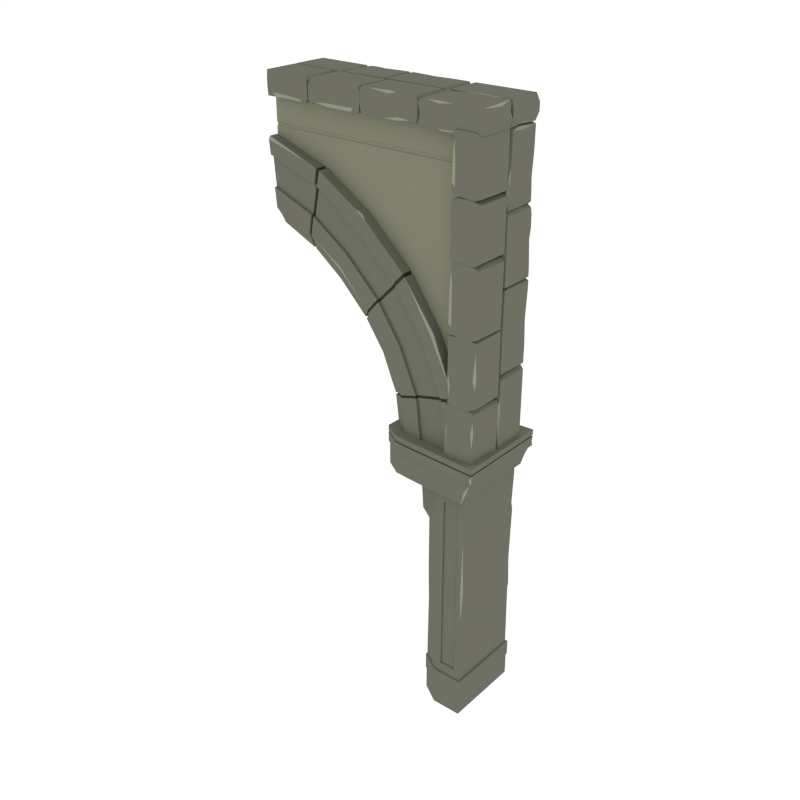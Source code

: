 # Source: Support_Right.blend  (saved by Blender 2.79.0; exported with 4.5.12 LTS)
import bpy
from mathutils import Matrix  # noqa: F401  (used for matrix-valued properties, if any)

bpy.ops.wm.read_factory_settings(use_empty=True)
scene = bpy.context.scene
scene.name = 'Scene'

# ---- collections
col_collection_1 = bpy.data.collections.new('Collection 1'); scene.collection.children.link(col_collection_1)

# ---- materials (node trees are filled in below, after node groups)
mat_main = bpy.data.materials.new('Main')
mat_main.alpha_threshold = 0.0
mat_main.diffuse_color = (0.159, 0.162, 0.1248, 1.0)
mat_main.roughness = 0.5
mat_black = bpy.data.materials.new('Black')
mat_black.alpha_threshold = 0.0
mat_black.diffuse_color = (0.04425, 0.04425, 0.04425, 1.0)
mat_black.roughness = 0.5
mat_highlights = bpy.data.materials.new('Highlights')
mat_highlights.alpha_threshold = 0.0
mat_highlights.diffuse_color = (0.2899, 0.2957, 0.226, 1.0)
mat_highlights.roughness = 0.5
mat_main2 = bpy.data.materials.new('Main2')
mat_main2.alpha_threshold = 0.0
mat_main2.diffuse_color = (0.227, 0.227, 0.1651, 1.0)
mat_main2.roughness = 0.5

# ---- material node trees

# ---- world
world_world = bpy.data.worlds.new('World'); scene.world = world_world
world_world.color = (1.0, 1.0, 1.0)
world_world.use_sun_shadow = False
world_world.sun_shadow_jitter_overblur = 0.0
world_world.cycles.sampling_method = 'NONE'
world_world.cycles.sample_map_resolution = 256

# ---- meshes
me_cylinder_062 = bpy.data.meshes.new('Cylinder.062')
me_cylinder_062.from_pydata([(-0.1434, -0.3295, 1.979), (0.5983, -0.21, 1.979), (0.3597, -0.2983, 1.979), (-0.1434, -0.3295, 1.865), (0.5983, -0.21, 1.865), (0.3597, -0.2983, 1.865), (0.4806, -0.2858, 1.979), (0.4806, -0.2858, 1.865), (-0.1318, -0.321, 1.872), (0.5906, -0.2055, 1.872), (0.3598, -0.2909, 1.872), (0.4767, -0.2788, 1.872), (-0.06919, -0.321, 1.705), (0.5906, -0.2055, 1.705), (0.3598, -0.2909, 1.705), (0.4767, -0.2788, 1.705), (-0.07057, -0.2814, 0.2797), (0.2847, -0.1926, 0.2797), (0.1428, -0.2814, 0.2797), (-0.07057, -0.2814, 0.1674), (0.2847, -0.1926, 0.1674), (0.1428, -0.2814, 0.1674), (-0.06394, -0.278, 0.1747), (0.2771, -0.1925, 0.1747), (0.1429, -0.278, 0.1747), (-0.06394, -0.278, -4.123e-05), (0.2771, -0.1925, -4.123e-05), (0.1429, -0.278, -4.123e-05), (0.3597, -0.2983, 1.941), (0.5983, -0.21, 1.941), (-0.1434, -0.3295, 1.941), (0.4806, -0.2858, 1.941), (0.3597, -0.2983, 1.93), (-0.1434, -0.3295, 1.93), (0.4806, -0.2858, 1.93), (0.5983, -0.21, 1.93), (0.5947, -0.2102, 1.93), (0.5947, -0.2102, 1.941), (0.4786, -0.2842, 1.941), (-0.1386, -0.3269, 1.941), (0.3595, -0.2964, 1.941), (0.3595, -0.2964, 1.93), (-0.1386, -0.3269, 1.93), (0.4786, -0.2842, 1.93), (0.4248, -0.192, 1.717), (0.259, -0.192, 1.717), (0.4248, -0.192, 1.665), (0.259, -0.192, 1.665), (0.3244, -0.192, 1.464), (0.259, -0.192, 1.391), (0.259, -0.192, 1.616), (0.259, -0.192, 1.656), (0.259, -0.192, 1.637), (0.3857, -0.192, 1.656), (0.3345, -0.192, 1.616), (0.3537, -0.192, 1.637), (0.3597, -0.2983, 1.897), (-0.1287, -0.3285, 1.897), (0.4806, -0.2858, 1.897), (0.5983, -0.21, 1.897), (-0.1434, -0.3216, 1.897), (-0.1434, -0.3216, 1.897), (0.4767, -0.2788, 1.789), (0.5906, -0.2055, 1.789), (0.3598, -0.2909, 1.789), (-0.08222, -0.3199, 1.789), (-0.1005, -0.3118, 1.789), (-0.1266, -0.321, 1.858), (0.2768, -0.1862, 1.937), (0.2768, -0.1862, 0.0), (0.1336, -0.2708, 1.952), (0.1336, -0.2708, 0.0), (0.1682, -0.2571, 1.945), (0.1682, -0.2571, 0.0), (0.2225, -0.2177, 1.941), (0.2225, -0.2177, 0.0), (-0.05675, -0.2708, 1.956), (-0.05675, -0.2708, 0.0), (-0.01465, -0.2708, 1.955), (0.09873, -0.2708, 1.952), (-0.01465, -0.2708, 0.0), (0.09873, -0.2708, 0.0), (0.1336, -0.2708, 1.635), (0.2768, -0.1862, 1.635), (0.1682, -0.2571, 1.635), (0.2225, -0.2177, 1.635), (-0.05675, -0.2708, 1.635), (0.09873, -0.2708, 1.635), (-0.01465, -0.2708, 1.635), (0.09873, -0.2616, 1.635), (-0.01465, -0.2616, 1.635), (0.1682, -0.2571, 0.3537), (0.2225, -0.2177, 0.3537), (0.09873, -0.2708, 0.3537), (-0.01465, -0.2708, 0.3537), (0.09873, -0.2616, 0.3537), (-0.01465, -0.2616, 0.3537), (0.1336, -0.2708, 0.3537), (0.2768, -0.1862, 0.3537), (-0.05675, -0.2708, 0.3537), (0.1336, -0.2708, 0.9942), (0.2768, -0.1862, 0.9942), (-0.0485, -0.2708, 0.9942), (0.1682, -0.2571, 0.9942), (0.2225, -0.2177, 0.9942), (0.09873, -0.2708, 0.9942), (-0.01465, -0.2708, 0.9942), (0.09873, -0.2616, 0.9942), (-0.01465, -0.2616, 0.9942), (0.1336, -0.2708, 1.375), (0.2768, -0.1862, 1.375), (-0.05675, -0.2708, 1.375), (0.1682, -0.2571, 1.375), (0.2225, -0.2177, 1.375), (0.09873, -0.2708, 1.375), (-0.01465, -0.2708, 1.375), (0.09873, -0.2616, 1.375), (-0.01465, -0.2616, 1.375), (0.1682, -0.2571, 0.7813), (0.2225, -0.2177, 0.7813), (0.09873, -0.2708, 0.7813), (-0.01465, -0.2708, 0.7813), (0.09873, -0.2616, 0.7813), (-0.01465, -0.2616, 0.7813), (0.1336, -0.2708, 0.7813), (0.2768, -0.1728, 0.7813), (-0.05675, -0.2708, 0.7813), (-0.05675, -0.2522, 0.9942), (0.2659, -0.1926, 0.7813), (0.1336, -0.2708, 1.425), (0.2768, -0.1862, 1.425), (-0.04839, -0.2708, 1.425), (0.1682, -0.2571, 1.425), (0.2225, -0.2177, 1.425), (0.09873, -0.2708, 1.425), (-0.01465, -0.2708, 1.425), (0.09873, -0.2616, 1.425), (-0.01465, -0.2616, 1.425), (0.1682, -0.2571, 0.7362), (0.2225, -0.2177, 0.7362), (0.09873, -0.2708, 0.7362), (-0.01465, -0.2708, 0.7362), (0.09873, -0.2616, 0.7362), (-0.01465, -0.2616, 0.7362), (0.1336, -0.2708, 0.7362), (-0.0517, -0.2708, 0.7362), (0.267, -0.1919, 0.7362), (-0.1434, 0.3295, 1.979), (0.5983, 0.21, 1.979), (0.3597, 0.2983, 1.979), (-0.1434, 0.3295, 1.865), (0.5983, 0.21, 1.865), (0.3597, 0.2983, 1.865), (0.4806, 0.2858, 1.979), (0.4806, 0.2858, 1.865), (-0.1318, 0.321, 1.872), (0.5906, 0.2055, 1.872), (0.3598, 0.2909, 1.872), (0.4767, 0.2788, 1.872), (-0.06919, 0.321, 1.705), (0.5906, 0.2055, 1.705), (0.3598, 0.2909, 1.705), (0.4767, 0.2788, 1.705), (-0.07057, 0.2814, 0.2797), (0.2847, 0.1926, 0.2797), (0.1428, 0.2814, 0.2797), (-0.07057, 0.2814, 0.1674), (0.2847, 0.1926, 0.1674), (0.1428, 0.2814, 0.1674), (-0.06394, 0.278, 0.1747), (0.2771, 0.1925, 0.1747), (0.1429, 0.278, 0.1747), (-0.06394, 0.278, -4.123e-05), (0.2771, 0.1925, -4.123e-05), (0.1429, 0.278, -4.123e-05), (0.3597, 0.2983, 1.941), (0.5983, 0.21, 1.941), (-0.1434, 0.3295, 1.941), (0.4806, 0.2858, 1.941), (0.3597, 0.2983, 1.93), (-0.1434, 0.3295, 1.93), (0.4806, 0.2858, 1.93), (0.5983, 0.21, 1.93), (0.5947, 0.2102, 1.93), (0.5947, 0.2102, 1.941), (0.4786, 0.2842, 1.941), (-0.1386, 0.3269, 1.941), (0.3595, 0.2964, 1.941), (0.3595, 0.2964, 1.93), (-0.1386, 0.3269, 1.93), (0.4786, 0.2842, 1.93), (0.4248, 0.192, 1.717), (0.259, 0.192, 1.717), (0.4248, 0.192, 1.665), (0.259, 0.192, 1.665), (0.3244, 0.192, 1.464), (0.259, 0.192, 1.391), (0.259, 0.192, 1.616), (0.259, 0.192, 1.656), (0.259, 0.192, 1.637), (0.3857, 0.192, 1.656), (0.3345, 0.192, 1.616), (0.3537, 0.192, 1.637), (0.3597, 0.2983, 1.897), (-0.1287, 0.3285, 1.897), (0.4806, 0.2858, 1.897), (0.5983, 0.21, 1.897), (-0.1434, 0.3216, 1.897), (-0.1434, 0.3216, 1.897), (0.4767, 0.2788, 1.789), (0.5906, 0.2055, 1.789), (0.3598, 0.2909, 1.789), (-0.08222, 0.3199, 1.789), (-0.1005, 0.3118, 1.789), (-0.1266, 0.321, 1.858), (-0.1434, 0.0, 1.979), (0.5983, 0.0, 1.979), (0.3597, 0.0, 1.979), (-0.1434, 0.0, 1.865), (0.5983, 0.0, 1.865), (0.3597, 0.0, 1.865), (0.4806, 0.0, 1.979), (0.4806, 0.0, 1.865), (-0.1318, 0.0, 1.872), (0.5906, 0.0, 1.872), (0.3598, 0.0, 1.872), (0.4767, 0.0, 1.872), (-0.06919, 0.0, 1.705), (0.5906, 0.0, 1.705), (0.4767, 0.0, 1.705), (0.3598, 0.0, 1.705), (-0.07057, 0.0, 0.2797), (0.2847, 0.0, 0.2797), (0.1428, 0.0, 0.2797), (-0.07057, 0.0, 0.1674), (0.2847, 0.0, 0.1674), (0.1428, 0.0, 0.1674), (-0.06394, 0.0, 0.1747), (0.2771, 0.0, 0.1747), (0.1429, 0.0, 0.1747), (-0.06394, 0.0, -4.123e-05), (0.2771, 0.0, -4.123e-05), (0.1429, 0.0, -4.123e-05), (-0.1434, 0.0, 1.941), (0.5983, 0.0, 1.941), (-0.1434, 0.0, 1.93), (0.5983, 0.0, 1.93), (0.5947, 0.0, 1.93), (0.5947, 0.0, 1.941), (-0.1386, 0.0, 1.941), (-0.1386, 0.0, 1.93), (0.4248, 0.0, 1.717), (0.259, 0.0, 1.717), (0.4248, 0.0, 1.665), (0.259, 0.0, 1.665), (0.3244, 0.0, 1.464), (0.259, 0.0, 1.391), (0.3857, 0.0, 1.656), (0.3345, 0.0, 1.616), (0.3537, 0.0, 1.637), (0.259, 0.0, 1.616), (0.259, 0.0, 1.656), (0.259, 0.0, 1.637), (-0.1434, 0.0, 1.897), (0.5983, 0.0, 1.897), (-0.1005, 0.0, 1.789), (0.5906, 0.0, 1.789), (0.2768, 0.1862, 1.937), (0.2768, 0.1862, 0.0), (0.1336, 0.2708, 1.952), (0.1336, 0.2708, 0.0), (0.1682, 0.2571, 1.945), (0.1682, 0.2571, 0.0), (0.2225, 0.2177, 1.941), (0.2225, 0.2177, 0.0), (-0.05675, 0.2708, 1.956), (-0.05675, 0.2708, 0.0), (-0.01465, 0.2708, 1.955), (0.09873, 0.2708, 1.952), (-0.01465, 0.2708, 0.0), (0.09873, 0.2708, 0.0), (0.1336, 0.2708, 1.635), (0.2768, 0.1862, 1.635), (0.1682, 0.2571, 1.635), (0.2225, 0.2177, 1.635), (-0.05675, 0.2708, 1.635), (0.09873, 0.2708, 1.635), (-0.01465, 0.2708, 1.635), (0.09873, 0.2616, 1.635), (-0.01465, 0.2616, 1.635), (0.1682, 0.2571, 0.3537), (0.2225, 0.2177, 0.3537), (0.09873, 0.2708, 0.3537), (-0.01465, 0.2708, 0.3537), (0.09873, 0.2616, 0.3537), (-0.01465, 0.2616, 0.3537), (0.1336, 0.2708, 0.3537), (0.2768, 0.1862, 0.3537), (-0.05675, 0.2708, 0.3537), (0.1336, 0.2708, 0.9942), (0.2768, 0.1862, 0.9942), (-0.0485, 0.2708, 0.9942), (0.1682, 0.2571, 0.9942), (0.2225, 0.2177, 0.9942), (0.09873, 0.2708, 0.9942), (-0.01465, 0.2708, 0.9942), (0.09873, 0.2616, 0.9942), (-0.01465, 0.2616, 0.9942), (0.1336, 0.2708, 1.375), (0.2768, 0.1862, 1.375), (-0.05675, 0.2708, 1.375), (0.1682, 0.2571, 1.375), (0.2225, 0.2177, 1.375), (0.09873, 0.2708, 1.375), (-0.01465, 0.2708, 1.375), (0.09873, 0.2616, 1.375), (-0.01465, 0.2616, 1.375), (0.1682, 0.2571, 0.7813), (0.2225, 0.2177, 0.7813), (0.09873, 0.2708, 0.7813), (-0.01465, 0.2708, 0.7813), (0.09873, 0.2616, 0.7813), (-0.01465, 0.2616, 0.7813), (0.1336, 0.2708, 0.7813), (0.2768, 0.1728, 0.7813), (-0.05675, 0.2708, 0.7813), (-0.05675, 0.2522, 0.9942), (0.2659, 0.1926, 0.7813), (0.1336, 0.2708, 1.425), (0.2768, 0.1862, 1.425), (-0.04839, 0.2708, 1.425), (0.1682, 0.2571, 1.425), (0.2225, 0.2177, 1.425), (0.09873, 0.2708, 1.425), (-0.01465, 0.2708, 1.425), (0.09873, 0.2616, 1.425), (-0.01465, 0.2616, 1.425), (0.1682, 0.2571, 0.7362), (0.2225, 0.2177, 0.7362), (0.09873, 0.2708, 0.7362), (-0.01465, 0.2708, 0.7362), (0.09873, 0.2616, 0.7362), (-0.01465, 0.2616, 0.7362), (0.1336, 0.2708, 0.7362), (-0.0517, 0.2708, 0.7362), (0.267, 0.1919, 0.7362), (-0.05675, 0.0, 1.956), (-0.05675, 0.0, 0.0), (0.2768, 0.0, 0.0), (0.2768, 0.0, 1.937), (-0.05675, 0.0, 1.635), (0.2768, 0.0, 1.635), (-0.05675, 0.0, 0.3537), (0.2768, 0.0, 0.3537), (0.2768, 0.0, 0.9942), (-0.05675, 0.0, 0.9942), (0.2768, 0.0, 1.375), (-0.05675, 0.0, 1.375), (-0.0567, 0.0, 0.7813), (0.2768, 0.0, 0.7813), (0.2768, 0.0, 1.425), (-0.04839, 0.0, 1.425), (-0.0517, 0.0, 0.7362), (1.5, -0.1542, 3.12), (1.254, -0.1542, 3.01), (0.8298, -0.1542, 2.647), (0.5849, -0.1542, 2.199), (0.5527, -0.1542, 1.949), (1.5, -0.2338, 3.335), (1.202, -0.2338, 3.217), (0.688, -0.2338, 2.803), (0.3912, -0.2338, 2.265), (0.3521, -0.2338, 1.949), (1.226, -0.2251, 3.122), (0.4799, -0.2251, 2.234), (0.444, -0.2251, 1.949), (0.7529, -0.2251, 2.731), (1.5, -0.2251, 3.236), (0.4983, -0.1857, 1.949), (0.7914, -0.1857, 2.689), (1.5, -0.1857, 3.178), (1.24, -0.1857, 3.066), (0.5324, -0.1857, 2.216), (1.5, -0.2563, 3.695), (1.11, -0.2678, 3.565), (0.4356, -0.2678, 3.059), (0.04648, -0.2678, 2.361), (0.0, -0.2678, 1.949), (0.156, -0.257, 2.331), (0.3575, -0.2372, 2.274), (1.5, -0.257, 3.58), (1.5, -0.2372, 3.37), (0.6633, -0.2372, 2.828), (0.5158, -0.257, 2.977), (0.1086, -0.257, 1.949), (0.3172, -0.2372, 1.949), (1.139, -0.257, 3.455), (1.193, -0.2372, 3.252), (0.156, -0.2361, 2.331), (0.3575, -0.2194, 2.274), (1.5, -0.2361, 3.58), (1.5, -0.2194, 3.37), (0.6633, -0.2194, 2.828), (0.5158, -0.2361, 2.977), (0.1086, -0.2361, 1.949), (0.3172, -0.2194, 1.949), (1.139, -0.2361, 3.455), (1.193, -0.2194, 3.252), (0.8206, -0.1542, 2.635), (0.6768, -0.2338, 2.788), (0.7427, -0.2251, 2.718), (0.7816, -0.1857, 2.676), (0.421, -0.2678, 3.04), (0.6518, -0.2372, 2.813), (0.5022, -0.257, 2.96), (0.6518, -0.2194, 2.813), (0.5022, -0.2361, 2.96), (0.5829, -0.1542, 2.183), (0.3888, -0.2338, 2.246), (0.4777, -0.2251, 2.217), (0.5303, -0.1857, 2.2), (0.04329, -0.2678, 2.337), (0.355, -0.2372, 2.255), (0.153, -0.257, 2.308), (0.355, -0.2194, 2.255), (0.153, -0.2361, 2.308), (1.237, -0.1542, 3.003), (1.182, -0.2338, 3.209), (1.207, -0.2251, 3.114), (1.222, -0.1857, 3.059), (1.083, -0.2678, 3.554), (1.172, -0.2372, 3.243), (1.115, -0.257, 3.445), (1.172, -0.2194, 3.243), (1.115, -0.2361, 3.445), (1.251, -0.1482, 3.018), (1.224, -0.2168, 3.127), (1.201, -0.2253, 3.219), (1.238, -0.1787, 3.072), (1.111, -0.2582, 3.559), (1.193, -0.2285, 3.25), (1.137, -0.2478, 3.459), (1.137, -0.2275, 3.459), (1.193, -0.2113, 3.25), (1.235, -0.1482, 3.012), (1.182, -0.2253, 3.211), (1.206, -0.2168, 3.119), (1.221, -0.1787, 3.065), (1.086, -0.2582, 3.549), (1.173, -0.2285, 3.241), (1.114, -0.2478, 3.45), (1.173, -0.2113, 3.241), (1.114, -0.2275, 3.45), (0.8245, -0.1523, 2.652), (0.7873, -0.1828, 2.692), (0.5132, -0.2519, 2.979), (0.4378, -0.2624, 3.055), (0.6872, -0.2294, 2.803), (0.7501, -0.221, 2.733), (0.6648, -0.2327, 2.826), (0.6648, -0.2155, 2.826), (0.5132, -0.2317, 2.979), (0.8155, -0.1523, 2.64), (0.6764, -0.2294, 2.789), (0.7401, -0.221, 2.72), (0.7778, -0.1828, 2.68), (0.4236, -0.2624, 3.037), (0.6536, -0.2327, 2.811), (0.5001, -0.2519, 2.962), (0.6536, -0.2155, 2.811), (0.5001, -0.2317, 2.962), (0.3623, -0.2316, 2.272), (0.3896, -0.2283, 2.265), (0.4758, -0.2198, 2.235), (0.5777, -0.1509, 2.2), (0.5267, -0.1816, 2.218), (0.04995, -0.2613, 2.36), (0.1537, -0.2509, 2.331), (0.1537, -0.2305, 2.331), (0.3623, -0.2143, 2.272), (0.5757, -0.1509, 2.186), (0.3872, -0.2283, 2.247), (0.4736, -0.2198, 2.218), (0.5247, -0.1816, 2.202), (0.04684, -0.2613, 2.337), (0.3598, -0.2316, 2.254), (0.1508, -0.2509, 2.309), (0.3598, -0.2143, 2.254), (0.1508, -0.2305, 2.309), (0.489, -0.2194, 2.573), (0.3084, -0.2361, 2.68), (0.3084, -0.257, 2.68), (0.2102, -0.2577, 2.737), (0.5988, -0.2251, 2.502), (0.6459, -0.1857, 2.472), (0.5193, -0.2338, 2.555), (0.489, -0.2372, 2.573), (0.6929, -0.1447, 2.441), (0.5635, -0.1504, 2.197), (0.3854, -0.2236, 2.257), (0.467, -0.2156, 2.229), (0.5153, -0.1794, 2.213), (0.06385, -0.2549, 2.344), (0.3638, -0.2267, 2.262), (0.1471, -0.2449, 2.321), (0.3638, -0.2104, 2.262), (0.1471, -0.2257, 2.321), (0.8125, -0.1515, 2.654), (0.6801, -0.2254, 2.797), (0.7408, -0.2173, 2.731), (0.7767, -0.1807, 2.692), (0.4394, -0.2569, 3.037), (0.6613, -0.2285, 2.816), (0.5055, -0.2469, 2.972), (0.6613, -0.212, 2.816), (0.5055, -0.2275, 2.972), (1.241, -0.1458, 3.022), (1.191, -0.2207, 3.216), (1.214, -0.2125, 3.127), (1.228, -0.1754, 3.074), (1.101, -0.2527, 3.546), (1.184, -0.2238, 3.243), (1.124, -0.2425, 3.457), (1.184, -0.2071, 3.243), (1.124, -0.2229, 3.457), (1.033, -0.1542, 2.85), (1.006, -0.1857, 2.9), (0.9331, -0.2338, 3.037), (0.9791, -0.2251, 2.951), (0.7593, -0.2593, 3.34), (0.9157, -0.2372, 3.068), (0.8114, -0.257, 3.25), (0.8114, -0.2361, 3.25), (0.9157, -0.2194, 3.068), (0.7209, -0.2678, 3.319), (0.7547, -0.2541, 3.35), (0.7607, -0.2667, 3.339), (0.8015, -0.2678, 3.379), (0.06511, -0.2678, 2.404), (0.2289, -0.2658, 2.726), (0.4087, -0.2678, 3.022), (0.9721, -0.2264, 2.964), (0.7882, -0.2251, 2.765), (1.183, -0.2251, 3.097), (1.182, -0.2678, 3.589), (1.5, -0.266, 3.675), (0.61, -0.1542, 2.255), (0.6805, -0.1625, 2.449), (1.5, 0.1542, 3.12), (1.254, 0.1542, 3.01), (0.8298, 0.1542, 2.647), (0.5849, 0.1542, 2.199), (0.5527, 0.1542, 1.949), (1.5, 0.2338, 3.335), (1.202, 0.2338, 3.217), (0.688, 0.2338, 2.803), (0.3912, 0.2338, 2.265), (0.3521, 0.2338, 1.949), (1.226, 0.2251, 3.122), (0.4799, 0.2251, 2.234), (0.444, 0.2251, 1.949), (0.7529, 0.2251, 2.731), (1.5, 0.2251, 3.236), (0.4983, 0.1857, 1.949), (0.7914, 0.1857, 2.689), (1.5, 0.1857, 3.178), (1.24, 0.1857, 3.066), (0.5324, 0.1857, 2.216), (1.5, 0.2563, 3.695), (1.11, 0.2678, 3.565), (0.4356, 0.2678, 3.059), (0.04648, 0.2678, 2.361), (0.0, 0.2678, 1.949), (0.156, 0.257, 2.331), (0.3575, 0.2372, 2.274), (1.5, 0.257, 3.58), (1.5, 0.2372, 3.37), (0.6633, 0.2372, 2.828), (0.5158, 0.257, 2.977), (0.1086, 0.257, 1.949), (0.3172, 0.2372, 1.949), (1.139, 0.257, 3.455), (1.193, 0.2372, 3.252), (0.156, 0.2361, 2.331), (0.3575, 0.2194, 2.274), (1.5, 0.2361, 3.58), (1.5, 0.2194, 3.37), (0.6633, 0.2194, 2.828), (0.5158, 0.2361, 2.977), (0.1086, 0.2361, 1.949), (0.3172, 0.2194, 1.949), (1.139, 0.2361, 3.455), (1.193, 0.2194, 3.252), (1.5, 0.0, 3.695), (1.11, 0.0, 3.565), (0.4356, 0.0, 3.059), (0.04648, 0.0, 2.361), (0.0, 0.0, 1.949), (1.5, 0.0, 3.12), (1.254, 0.0, 3.01), (0.8298, 0.0, 2.647), (0.5849, 0.0, 2.199), (0.5527, 0.0, 1.949), (0.8206, 0.1542, 2.635), (0.6768, 0.2338, 2.788), (0.7427, 0.2251, 2.718), (0.7816, 0.1857, 2.676), (0.421, 0.2678, 3.04), (0.6518, 0.2372, 2.813), (0.5022, 0.257, 2.96), (0.6518, 0.2194, 2.813), (0.5022, 0.2361, 2.96), (0.421, 0.0, 3.04), (0.8206, 0.0, 2.635), (0.5829, 0.1542, 2.183), (0.3888, 0.2338, 2.246), (0.4777, 0.2251, 2.217), (0.5303, 0.1857, 2.2), (0.04329, 0.2678, 2.337), (0.355, 0.2372, 2.255), (0.153, 0.257, 2.308), (0.355, 0.2194, 2.255), (0.153, 0.2361, 2.308), (0.04329, 0.0, 2.337), (0.5829, 0.0, 2.183), (1.237, 0.1542, 3.003), (1.182, 0.2338, 3.209), (1.207, 0.2251, 3.114), (1.222, 0.1857, 3.059), (1.083, 0.2678, 3.554), (1.172, 0.2372, 3.243), (1.115, 0.257, 3.445), (1.172, 0.2194, 3.243), (1.115, 0.2361, 3.445), (1.083, 0.0, 3.554), (1.237, 0.0, 3.003), (1.251, 0.0, 3.018), (1.251, 0.1482, 3.018), (1.224, 0.2168, 3.127), (1.201, 0.2253, 3.219), (1.238, 0.1787, 3.072), (1.111, 0.0, 3.559), (1.111, 0.2582, 3.559), (1.193, 0.2285, 3.25), (1.137, 0.2478, 3.459), (1.137, 0.2275, 3.459), (1.193, 0.2113, 3.25), (1.235, 0.0, 3.012), (1.235, 0.1482, 3.012), (1.182, 0.2253, 3.211), (1.206, 0.2168, 3.119), (1.221, 0.1787, 3.065), (1.086, 0.2582, 3.549), (1.173, 0.2285, 3.241), (1.114, 0.2478, 3.45), (1.173, 0.2113, 3.241), (1.114, 0.2275, 3.45), (1.086, 0.0, 3.549), (0.8245, 0.0, 2.652), (0.8245, 0.1523, 2.652), (0.7873, 0.1828, 2.692), (0.5132, 0.2519, 2.979), (0.4378, 0.2624, 3.055), (0.6872, 0.2294, 2.803), (0.7501, 0.221, 2.733), (0.4378, 0.0, 3.055), (0.6648, 0.2327, 2.826), (0.6648, 0.2155, 2.826), (0.5132, 0.2317, 2.979), (0.8155, 0.0, 2.64), (0.8155, 0.1523, 2.64), (0.6764, 0.2294, 2.789), (0.7401, 0.221, 2.72), (0.7778, 0.1828, 2.68), (0.4236, 0.2624, 3.037), (0.6536, 0.2327, 2.811), (0.5001, 0.2519, 2.962), (0.6536, 0.2155, 2.811), (0.5001, 0.2317, 2.962), (0.4236, 0.0, 3.037), (0.3623, 0.2316, 2.272), (0.3896, 0.2283, 2.265), (0.4758, 0.2198, 2.235), (0.5777, 0.0, 2.2), (0.5777, 0.1509, 2.2), (0.5267, 0.1816, 2.218), (0.04995, 0.0, 2.36), (0.04995, 0.2613, 2.36), (0.1537, 0.2509, 2.331), (0.1537, 0.2305, 2.331), (0.3623, 0.2143, 2.272), (0.5757, 0.0, 2.186), (0.5757, 0.1509, 2.186), (0.3872, 0.2283, 2.247), (0.4736, 0.2198, 2.218), (0.5247, 0.1816, 2.202), (0.04684, 0.2613, 2.337), (0.3598, 0.2316, 2.254), (0.1508, 0.2509, 2.309), (0.3598, 0.2143, 2.254), (0.1508, 0.2305, 2.309), (0.04684, 0.0, 2.337), (0.489, 0.2194, 2.573), (0.3084, 0.2361, 2.68), (0.3084, 0.257, 2.68), (0.2102, 0.2577, 2.737), (0.2102, 0.0, 2.737), (0.5988, 0.2251, 2.502), (0.6459, 0.1857, 2.472), (0.5193, 0.2338, 2.555), (0.489, 0.2372, 2.573), (0.6929, 0.1447, 2.441), (0.6929, 0.0, 2.441), (0.5635, 0.0, 2.197), (0.5635, 0.1504, 2.197), (0.3854, 0.2236, 2.257), (0.467, 0.2156, 2.229), (0.5153, 0.1794, 2.213), (0.06385, 0.2549, 2.344), (0.3638, 0.2267, 2.262), (0.1471, 0.2449, 2.321), (0.3638, 0.2104, 2.262), (0.1471, 0.2257, 2.321), (0.06385, 0.0, 2.344), (0.8125, 0.0, 2.654), (0.8125, 0.1515, 2.654), (0.6801, 0.2254, 2.797), (0.7408, 0.2173, 2.731), (0.7767, 0.1807, 2.692), (0.4394, 0.2569, 3.037), (0.6613, 0.2285, 2.816), (0.5055, 0.2469, 2.972), (0.6613, 0.212, 2.816), (0.5055, 0.2275, 2.972), (0.4394, 0.0, 3.037), (1.241, 0.0, 3.022), (1.241, 0.1458, 3.022), (1.191, 0.2207, 3.216), (1.214, 0.2125, 3.127), (1.228, 0.1754, 3.074), (1.101, 0.2527, 3.546), (1.184, 0.2238, 3.243), (1.124, 0.2425, 3.457), (1.184, 0.2071, 3.243), (1.124, 0.2229, 3.457), (1.101, 0.0, 3.546), (1.033, 0.0, 2.85), (1.033, 0.1542, 2.85), (1.006, 0.1857, 2.9), (0.9331, 0.2338, 3.037), (0.9791, 0.2251, 2.951), (0.7547, 0.0, 3.35), (0.7593, 0.2593, 3.34), (0.9157, 0.2372, 3.068), (0.8114, 0.257, 3.25), (0.8114, 0.2361, 3.25), (0.9157, 0.2194, 3.068), (0.7209, 0.2678, 3.319), (0.7547, 0.2541, 3.35), (0.7607, 0.2667, 3.339), (0.8015, 0.2678, 3.379), (0.06511, 0.2678, 2.404), (0.2289, 0.2658, 2.726), (0.4087, 0.2678, 3.022), (0.9721, 0.2264, 2.964), (0.7882, 0.2251, 2.765), (1.183, 0.2251, 3.097), (1.182, 0.2678, 3.589), (1.5, 0.266, 3.675), (0.61, 0.1542, 2.255), (0.6805, 0.1625, 2.449), (1.5, -0.1887, 3.672), (1.17, -0.1887, 3.542), (0.4964, -0.1887, 3.035), (0.1073, -0.1887, 2.338), (0.06078, -0.1887, 1.926), (0.271, -0.1887, 2.714), (0.8623, -0.1887, 3.356), (4.572e-07, -0.1887, 3.672), (4.572e-07, -0.1887, 3.542), (4.572e-07, -0.1887, 3.035), (4.572e-07, -0.1887, 2.338), (4.572e-07, -0.1887, 1.926), (4.572e-07, -0.1887, 2.714), (4.572e-07, -0.1887, 3.356), (1.5, -0.1887, 3.963), (4.572e-07, -0.1887, 3.963), (1.5, -0.1887, 3.744), (1.5, -0.1887, 3.771), (4.572e-07, -0.1887, 3.771), (4.572e-07, -0.1887, 3.744), (1.5, -0.1824, 3.75), (1.5, -0.1824, 3.765), (4.576e-07, -0.1824, 3.765), (4.576e-07, -0.1824, 3.75), (1.5, 0.1887, 3.672), (1.17, 0.1887, 3.542), (0.4964, 0.1887, 3.035), (0.1073, 0.1887, 2.338), (0.06078, 0.1887, 1.926), (0.271, 0.1887, 2.714), (0.8623, 0.1887, 3.356), (4.797e-07, 0.1887, 3.672), (4.797e-07, 0.1887, 3.542), (4.797e-07, 0.1887, 3.035), (4.797e-07, 0.1887, 2.338), (4.797e-07, 0.1887, 1.926), (4.797e-07, 0.1887, 2.714), (4.797e-07, 0.1887, 3.356), (1.5, 0.1887, 3.963), (4.797e-07, 0.1887, 3.963), (1.5, 0.1887, 3.744), (1.5, 0.1887, 3.771), (4.797e-07, 0.1887, 3.771), (4.797e-07, 0.1887, 3.744), (1.5, 0.1824, 3.75), (1.5, 0.1824, 3.765), (4.794e-07, 0.1824, 3.765), (4.794e-07, 0.1824, 3.75), (-0.0852, -0.2268, 2.504), (-0.112, -0.2199, 2.52), (-0.112, -0.2113, 2.762), (-0.07468, -0.2302, 2.756), (-0.09818, -0.2255, 2.596), (-0.112, -0.221, 2.601), (-0.06402, -0.2262, 2.456), (-0.112, -0.2193, 2.476), (-0.06079, -0.2338, 3.027), (-0.112, -0.2264, 3.007), (-0.08695, -0.233, 2.966), (-0.112, -0.2257, 2.951), (-0.112, -0.1303, 2.522), (-0.112, -0.1314, 2.603), (-0.112, -0.1336, 2.763), (-0.112, -0.1297, 2.478), (-0.08788, -0.1307, 2.458), (-0.112, -0.1361, 2.953), (-0.06079, -0.1935, 3.028), (-0.112, -0.1727, 3.008), (-0.09268, 0.02612, 2.503), (-0.112, 0.01869, 2.525), (-0.112, 0.01546, 2.766), (-0.09028, 0.02484, 2.599), (-0.112, 0.0176, 2.606), (-0.08788, 0.02668, 2.461), (-0.112, 0.01928, 2.481), (-0.06079, 0.01904, 3.006), (-0.112, 0.01218, 3.012), (-0.08695, 0.01986, 2.971), (-0.112, 0.01292, 2.956), (0.07423, -0.2268, 2.504), (0.08757, -0.2237, 2.804), (0.0792, -0.2302, 2.756), (0.06585, -0.228, 2.593), (0.08757, -0.221, 2.601), (0.06345, -0.2262, 2.456), (0.08757, -0.2193, 2.476), (0.07194, -0.2287, 3.013), (0.08757, -0.2264, 3.007), (0.06252, -0.233, 2.966), (0.08757, -0.2257, 2.951), (0.09048, -0.1303, 2.522), (0.08757, -0.1314, 2.603), (0.08661, -0.1347, 2.846), (0.08087, -0.13, 2.472), (0.06345, -0.1307, 2.458), (0.08757, -0.1361, 2.953), (0.05047, -0.166, 3.023), (0.06868, -0.1374, 3.016), (0.07423, 0.02603, 2.509), (0.08757, 0.01869, 2.525), (0.08757, 0.01415, 2.864), (0.05875, 0.0214, 2.856), (0.06585, 0.02484, 2.599), (0.08757, 0.008437, 2.606), (0.06345, 0.02668, 2.461), (0.08757, 0.01928, 2.481), (0.03636, 0.01904, 3.006), (0.08757, 0.01218, 3.012), (0.06252, 0.01986, 2.971), (0.08757, 0.01292, 2.956), (0.07485, 0.02184, 2.602), (-0.09447, 0.02265, 2.763), (-0.09586, -0.2262, 2.759), (0.08244, -0.137, 2.998), (-0.0852, 0.02416, 2.405), (-0.112, 0.01702, 2.39), (-0.112, 0.005182, 2.245), (-0.07468, 0.02416, 2.25), (-0.09818, 0.02156, 2.313), (-0.112, 0.01702, 2.309), (-0.06402, 0.02416, 2.454), (-0.112, 0.01702, 2.434), (-0.06079, 0.02416, 1.951), (-0.112, 0.01702, 1.97), (-0.08695, 0.02416, 2.009), (-0.112, 0.01702, 2.023), (-0.112, -0.07258, 2.39), (-0.112, -0.07258, 2.309), (-0.112, -0.07258, 2.245), (-0.112, -0.07258, 2.434), (-0.08788, -0.07133, 2.454), (-0.112, -0.07258, 2.023), (-0.06079, -0.01621, 1.951), (-0.112, -0.03671, 1.97), (-0.09268, -0.2288, 2.412), (-0.112, -0.2216, 2.39), (-0.112, -0.2216, 2.245), (-0.09028, -0.2288, 2.316), (-0.112, -0.2216, 2.309), (-0.08788, -0.2288, 2.454), (-0.112, -0.2216, 2.434), (-0.06079, -0.2288, 1.951), (-0.112, -0.2216, 1.97), (-0.08695, -0.2288, 2.009), (-0.112, -0.2216, 2.023), (0.07423, 0.02416, 2.405), (0.08757, 0.01702, 2.204), (0.0792, 0.02416, 2.25), (0.06585, 0.02416, 2.316), (0.08757, 0.01702, 2.309), (0.06345, 0.02416, 2.454), (0.08757, 0.01702, 2.434), (0.07194, 0.0192, 1.964), (0.08757, 0.01702, 1.97), (0.06252, 0.02416, 2.009), (0.08757, 0.01702, 2.023), (0.09048, -0.07258, 2.39), (0.08757, -0.07258, 2.309), (0.08661, -0.07258, 2.166), (0.08087, -0.07223, 2.439), (0.06345, -0.07133, 2.454), (0.08757, -0.07258, 2.023), (0.05047, -0.04358, 1.956), (0.06868, -0.07212, 1.963), (0.07423, -0.2288, 2.405), (0.08757, -0.2216, 2.39), (0.08757, -0.2216, 2.152), (0.05875, -0.2288, 2.16), (0.06585, -0.2288, 2.316), (0.08757, -0.2125, 2.309), (0.06345, -0.2288, 2.454), (0.08757, -0.2216, 2.434), (0.03636, -0.2288, 1.951), (0.08757, -0.2216, 1.97), (0.06252, -0.2288, 2.009), (0.08757, -0.2216, 2.023), (0.07485, -0.2258, 2.313), (-0.09447, -0.2288, 2.248), (-0.09586, 0.02011, 2.247), (0.08244, -0.07225, 1.98), (0.06471, 0.0294, 3.518), (0.09188, 0.02295, 3.533), (0.09252, 0.007221, 3.681), (0.0542, 0.02496, 3.676), (0.07782, 0.02577, 3.625), (0.09188, 0.02164, 3.63), (0.04355, 0.02945, 3.469), (0.09188, 0.02367, 3.489), (0.04032, 0.02009, 3.947), (0.09188, 0.01506, 3.927), (0.06646, 0.02199, 3.886), (0.09188, 0.01597, 3.871), (0.09679, -0.06654, 3.531), (0.09679, -0.06786, 3.628), (0.09679, -0.07045, 3.679), (0.09679, -0.06583, 3.487), (0.07263, -0.0651, 3.467), (0.09679, -0.07353, 3.869), (0.04254, -0.02023, 3.946), (0.09482, -0.0386, 3.926), (0.08606, -0.2229, 3.505), (0.105, -0.2154, 3.527), (0.09858, -0.2201, 3.674), (0.08366, -0.2245, 3.616), (0.105, -0.2167, 3.624), (0.08126, -0.2223, 3.463), (0.105, -0.2147, 3.483), (0.0542, -0.2325, 3.94), (0.105, -0.2233, 3.921), (0.08034, -0.2306, 3.879), (0.105, -0.2224, 3.865), (-0.1036, 0.02549, 3.518), (-0.1165, 0.01305, 3.724), (-0.1085, 0.02124, 3.676), (-0.0952, 0.02434, 3.622), (-0.1165, 0.01633, 3.63), (-0.0928, 0.02665, 3.469), (-0.1165, 0.01836, 3.489), (-0.101, 0.01238, 3.933), (-0.1165, 0.009761, 3.927), (-0.09187, 0.01843, 3.886), (-0.1165, 0.01066, 3.871), (-0.1145, -0.07194, 3.531), (-0.1116, -0.07316, 3.628), (-0.1106, -0.07707, 3.762), (-0.1049, -0.07046, 3.481), (-0.08756, -0.06873, 3.467), (-0.1116, -0.07883, 3.869), (-0.07611, -0.04972, 3.94), (-0.09274, -0.07874, 3.932), (-0.08969, -0.2271, 3.511), (-0.1034, -0.2207, 3.527), (-0.1034, -0.2262, 3.773), (-0.07423, -0.2322, 3.764), (-0.08132, -0.2283, 3.616), (-0.1039, -0.2129, 3.624), (-0.07892, -0.226, 3.463), (-0.1034, -0.22, 3.483), (-0.05186, -0.2343, 3.94), (-0.1034, -0.2286, 3.921), (-0.07799, -0.2342, 3.879), (-0.1034, -0.2277, 3.865), (-0.04558, 0.02751, 3.518), (-0.04558, 0.02606, 3.623), (-0.04558, 0.02343, 3.676), (-0.04558, 0.02819, 3.476), (-0.04558, 0.01941, 3.924), (-0.04558, 0.02003, 3.886), (0.00355, -0.02291, 3.942), (0.006481, -0.06709, 3.467), (0.02407, -0.225, 3.505), (0.02407, -0.2266, 3.616), (0.02407, -0.2305, 3.749), (0.02313, -0.2071, 3.463), (0.02407, -0.2335, 3.938), (0.02407, -0.2326, 3.879), (-0.09047, -0.2257, 3.619), (0.02386, -0.2208, 3.476), (0.02386, -0.2208, 3.476), (0.08785, -0.227, 3.672), (0.07559, 0.0216, 3.679), (-0.04504, 0.009494, 3.937), (-0.1065, -0.07905, 3.914), (-0.0852, -0.2286, 3.425), (-0.112, -0.2215, 3.409), (-0.112, -0.2108, 3.264), (-0.07468, -0.2298, 3.269), (-0.09818, -0.2267, 3.333), (-0.112, -0.2222, 3.328), (-0.06402, -0.2282, 3.473), (-0.1108, -0.2135, 3.452), (-0.06079, -0.2317, 3.012), (-0.112, -0.2244, 3.031), (-0.08695, -0.2313, 3.07), (-0.112, -0.224, 3.084), (-0.112, -0.1319, 3.408), (-0.112, -0.1326, 3.327), (-0.112, -0.1331, 3.263), (-0.112, -0.1316, 3.452), (-0.08788, -0.1327, 3.472), (-0.112, -0.1344, 3.083), (-0.06079, -0.1914, 3.012), (-0.112, -0.1707, 3.03), (-0.09268, 0.02439, 3.428), (-0.112, 0.01709, 3.406), (-0.112, 0.01598, 3.261), (-0.09028, 0.02366, 3.332), (-0.112, 0.01647, 3.325), (-0.08788, 0.02472, 3.47), (-0.112, 0.01743, 3.45), (-0.06079, 0.02117, 3.009), (-0.112, 0.01418, 3.028), (-0.08695, 0.02162, 3.067), (-0.112, 0.01459, 3.081), (0.07423, -0.2286, 3.425), (0.08757, -0.223, 3.223), (0.0792, -0.2298, 3.269), (0.06585, -0.2292, 3.335), (0.08757, -0.2222, 3.328), (0.06345, -0.2282, 3.473), (0.08757, -0.2212, 3.453), (0.07194, -0.2267, 3.025), (0.08757, -0.2244, 3.031), (0.06252, -0.2313, 3.07), (0.08757, -0.224, 3.084), (0.09048, -0.1319, 3.408), (0.08757, -0.1326, 3.327), (0.08661, -0.1337, 3.184), (0.08087, -0.1319, 3.458), (0.06345, -0.1327, 3.472), (0.08757, -0.1344, 3.083), (0.05047, -0.164, 3.016), (0.06868, -0.1354, 3.023), (0.07423, 0.02435, 3.422), (0.08757, 0.01709, 3.406), (0.08757, 0.01526, 3.168), (0.05875, 0.02246, 3.176), (0.06585, 0.02366, 3.332), (0.08757, 0.007298, 3.325), (0.06345, 0.02472, 3.47), (0.08757, 0.01743, 3.45), (0.03636, 0.02117, 3.009), (0.08757, 0.01418, 3.028), (0.06252, 0.02162, 3.067), (0.08757, 0.01459, 3.081), (0.07485, 0.02068, 3.329), (-0.09447, 0.02314, 3.264), (-0.09586, -0.2257, 3.266), (0.08244, -0.1351, 3.04), (-0.0852, 0.2795, 3.173), (-0.112, 0.2726, 3.157), (-0.09818, 0.2782, 3.081), (-0.112, 0.2737, 3.076), (-0.06402, 0.2789, 3.222), (-0.112, 0.272, 3.202), (-0.06079, 0.2865, 2.77), (-0.112, 0.2791, 2.789), (-0.08695, 0.2857, 2.831), (-0.112, 0.2784, 2.845), (-0.112, 0.183, 3.156), (-0.112, 0.1841, 3.074), (-0.112, 0.1824, 3.2), (-0.08788, 0.1834, 3.22), (-0.112, 0.1888, 2.843), (-0.06079, 0.2462, 2.769), (-0.112, 0.2254, 2.788), (-0.09268, 0.02658, 3.174), (-0.112, 0.034, 3.152), (-0.09028, 0.02785, 3.079), (-0.112, 0.03509, 3.071), (-0.08788, 0.02601, 3.216), (-0.112, 0.03341, 3.197), (-0.06079, 0.03365, 2.791), (-0.112, 0.04052, 2.784), (-0.08695, 0.03283, 2.825), (-0.112, 0.03977, 2.84), (0.07423, 0.2795, 3.173), (0.06585, 0.2807, 3.084), (0.08757, 0.2737, 3.076), (0.06345, 0.2789, 3.222), (0.08757, 0.272, 3.202), (0.07194, 0.2814, 2.783), (0.08757, 0.2791, 2.789), (0.06252, 0.2857, 2.831), (0.08757, 0.2784, 2.845), (0.09048, 0.183, 3.156), (0.08757, 0.1841, 3.074), (0.08087, 0.1827, 3.205), (0.06345, 0.1834, 3.22), (0.08757, 0.1888, 2.843), (0.05047, 0.2187, 2.774), (0.06868, 0.1901, 2.78), (0.07423, 0.02666, 3.168), (0.08757, 0.034, 3.152), (0.08757, 0.03854, 2.932), (0.06585, 0.02785, 3.079), (0.08757, 0.04426, 3.071), (0.06345, 0.02601, 3.216), (0.08757, 0.03341, 3.197), (0.03636, 0.03365, 2.791), (0.08757, 0.04052, 2.784), (0.06252, 0.03283, 2.825), (0.08757, 0.03977, 2.84), (0.07485, 0.03085, 3.076), (0.08244, 0.1897, 2.798), (-0.0852, 0.02854, 3.272), (-0.112, 0.03567, 3.288), (-0.112, 0.2712, 3.66), (-0.08695, 0.2783, 3.646), (-0.09818, 0.03113, 3.364), (-0.112, 0.03567, 3.369), (-0.06402, 0.02854, 3.224), (-0.112, 0.03567, 3.243), (-0.06079, 0.02854, 3.591), (-0.112, 0.03567, 3.573), (-0.08695, 0.02854, 3.534), (-0.112, 0.03567, 3.52), (-0.112, 0.1253, 3.288), (-0.112, 0.1253, 3.369), (-0.112, 0.2712, 3.607), (-0.112, 0.1253, 3.243), (-0.08788, 0.124, 3.224), (-0.112, 0.1253, 3.52), (-0.06079, 0.06891, 3.591), (-0.112, 0.0894, 3.573), (-0.09268, 0.2815, 3.266), (-0.112, 0.2743, 3.288), (-0.06079, 0.2783, 3.588), (-0.09028, 0.2815, 3.361), (-0.112, 0.2743, 3.369), (-0.08788, 0.2815, 3.224), (-0.112, 0.2743, 3.243), (-0.06079, 0.2815, 3.591), (-0.112, 0.2743, 3.573), (-0.08695, 0.2815, 3.534), (-0.112, 0.2743, 3.52), (0.07423, 0.02854, 3.272), (-0.112, 0.2712, 3.936), (-0.06402, 0.2783, 3.956), (0.06585, 0.02854, 3.361), (0.08757, 0.03567, 3.369), (0.06345, 0.02854, 3.224), (0.08757, 0.03567, 3.243), (0.07194, 0.0335, 3.578), (0.08757, 0.03567, 3.573), (0.06252, 0.02854, 3.534), (0.08757, 0.03567, 3.52), (0.09048, 0.1253, 3.288), (0.08757, 0.1253, 3.369), (-0.112, 0.2712, 3.811), (0.08087, 0.1249, 3.238), (0.06345, 0.124, 3.224), (0.08757, 0.1253, 3.52), (0.05047, 0.09628, 3.586), (0.06868, 0.1248, 3.58), (0.07423, 0.2815, 3.272), (0.08757, 0.2743, 3.288), (0.08757, 0.2743, 3.433), (-0.09818, 0.2757, 3.816), (0.06585, 0.2815, 3.361), (0.08757, 0.2651, 3.369), (0.06345, 0.2815, 3.224), (0.08757, 0.2743, 3.243), (0.03636, 0.2815, 3.591), (0.08757, 0.2743, 3.573), (0.06252, 0.2815, 3.534), (0.08757, 0.2743, 3.52), (0.07485, 0.2785, 3.364), (-0.112, 0.2712, 3.892), (-0.0852, 0.2783, 3.908), (0.08244, 0.1249, 3.562), (0.06471, 0.02329, 2.269), (0.09188, 0.02974, 2.253), (0.09252, 0.04547, 2.153), (0.0542, 0.02773, 2.156), (0.07782, 0.02692, 2.177), (0.09188, 0.03106, 2.172), (0.04355, 0.02324, 2.317), (0.09188, 0.02903, 2.297), (0.04032, 0.0326, 1.949), (0.09188, 0.03763, 1.964), (0.06646, 0.0307, 1.996), (0.09188, 0.03673, 2.007), (0.09679, 0.1192, 2.256), (0.09679, 0.1206, 2.174), (0.09679, 0.1231, 2.154), (0.09679, 0.1185, 2.3), (0.07263, 0.1178, 2.32), (0.09679, 0.1262, 2.009), (0.04254, 0.07292, 1.95), (0.09482, 0.09129, 1.965), (0.08606, 0.2756, 2.281), (0.105, 0.2681, 2.259), (0.09858, 0.2728, 2.158), (0.08366, 0.2772, 2.186), (0.105, 0.2694, 2.178), (0.08126, 0.275, 2.324), (0.105, 0.2674, 2.304), (0.0542, 0.2852, 1.954), (0.105, 0.276, 1.969), (0.08034, 0.2833, 2.001), (0.105, 0.2751, 2.012), (-0.1036, 0.0272, 2.269), (-0.1165, 0.03965, 2.12), (-0.1085, 0.03145, 2.157), (-0.0952, 0.02835, 2.18), (-0.1165, 0.03636, 2.172), (-0.0928, 0.02604, 2.317), (-0.1165, 0.03433, 2.298), (-0.101, 0.04031, 1.96), (-0.1165, 0.04293, 1.964), (-0.09187, 0.03427, 1.996), (-0.1165, 0.04203, 2.007), (-0.1145, 0.1246, 2.256), (-0.1116, 0.1259, 2.175), (-0.1106, 0.1298, 2.091), (-0.1049, 0.1232, 2.305), (-0.08756, 0.1214, 2.32), (-0.1116, 0.1315, 2.009), (-0.07611, 0.1024, 1.954), (-0.09274, 0.1314, 1.96), (-0.08969, 0.2798, 2.275), (-0.1034, 0.2734, 2.26), (-0.1034, 0.2789, 2.082), (-0.07423, 0.2849, 2.089), (-0.08132, 0.281, 2.186), (-0.1039, 0.2656, 2.178), (-0.07892, 0.2787, 2.324), (-0.1034, 0.2727, 2.304), (-0.05186, 0.287, 1.954), (-0.1034, 0.2813, 1.969), (-0.07799, 0.2869, 2.001), (-0.1034, 0.2804, 2.012), (-0.04558, 0.02519, 2.269), (-0.04558, 0.02663, 2.18), (-0.04558, 0.02926, 2.156), (-0.04558, 0.02451, 2.311), (-0.04558, 0.03328, 1.966), (-0.04558, 0.03266, 1.996), (0.00355, 0.07561, 1.953), (0.006481, 0.1198, 2.32), (0.02407, 0.2777, 2.281), (0.02407, 0.2793, 2.186), (0.02407, 0.2832, 2.1), (0.02313, 0.2598, 2.323), (0.02407, 0.2862, 1.956), (0.02407, 0.2853, 2.001), (-0.09047, 0.2784, 2.183), (0.02386, 0.2734, 2.311), (0.02386, 0.2734, 2.311), (0.08785, 0.2797, 2.16), (0.07559, 0.03109, 2.154), (-0.04504, 0.0432, 1.956), (-0.1065, 0.1317, 1.974), (-0.0852, 0.2813, 2.372), (-0.112, 0.2742, 2.387), (-0.112, 0.2635, 2.533), (-0.07468, 0.2824, 2.528), (-0.09818, 0.2794, 2.464), (-0.112, 0.2749, 2.469), (-0.06402, 0.2809, 2.323), (-0.1108, 0.2662, 2.344), (-0.06079, 0.2844, 2.784), (-0.112, 0.2771, 2.766), (-0.08695, 0.284, 2.726), (-0.112, 0.2767, 2.713), (-0.112, 0.1846, 2.389), (-0.112, 0.1853, 2.47), (-0.112, 0.1858, 2.534), (-0.112, 0.1843, 2.344), (-0.08788, 0.1854, 2.325), (-0.112, 0.1871, 2.714), (-0.06079, 0.2441, 2.785), (-0.112, 0.2234, 2.766), (-0.09268, 0.0283, 2.369), (-0.112, 0.0356, 2.39), (-0.112, 0.03672, 2.536), (-0.09028, 0.02903, 2.464), (-0.112, 0.03623, 2.472), (-0.08788, 0.02798, 2.326), (-0.112, 0.03526, 2.346), (-0.06079, 0.03152, 2.787), (-0.112, 0.03851, 2.768), (-0.08695, 0.03107, 2.729), (-0.112, 0.0381, 2.716), (0.07423, 0.2813, 2.372), (0.08757, 0.2757, 2.573), (0.0792, 0.2824, 2.528), (0.06585, 0.2819, 2.461), (0.08757, 0.2749, 2.469), (0.06345, 0.2809, 2.323), (0.08757, 0.2739, 2.343), (0.07194, 0.2794, 2.771), (0.08757, 0.2771, 2.766), (0.06252, 0.284, 2.726), (0.08757, 0.2767, 2.713), (0.09048, 0.1846, 2.389), (0.08757, 0.1853, 2.47), (0.08661, 0.1864, 2.613), (0.08087, 0.1846, 2.339), (0.06345, 0.1854, 2.325), (0.08757, 0.1871, 2.714), (0.05047, 0.2166, 2.78), (0.06868, 0.1881, 2.774), (0.07423, 0.02835, 2.375), (0.08757, 0.0356, 2.39), (0.08757, 0.03743, 2.629), (0.05875, 0.03023, 2.62), (0.06585, 0.02903, 2.464), (0.08757, 0.0454, 2.472), (0.06345, 0.02798, 2.326), (0.08757, 0.03526, 2.346), (0.03636, 0.03152, 2.787), (0.08757, 0.03851, 2.768), (0.06252, 0.03107, 2.729), (0.08757, 0.0381, 2.716), (0.07485, 0.03201, 2.467), (-0.09447, 0.02955, 2.532), (-0.09586, 0.2784, 2.53), (0.08244, 0.1878, 2.756), (-0.112, 0.1816, 3.892), (-0.112, 0.1816, 3.811), (-0.112, 0.1816, 3.936), (-0.08788, 0.1828, 3.956), (-0.112, 0.1816, 3.66), (-0.06079, 0.2379, 3.588), (-0.112, 0.2174, 3.607), (-0.09268, 0.02538, 3.914), (-0.112, 0.03252, 3.892), (-0.09028, 0.02538, 3.818), (-0.112, 0.03252, 3.811), (-0.08788, 0.02538, 3.956), (-0.112, 0.03252, 3.936), (-0.06079, 0.02538, 3.588), (-0.112, 0.03252, 3.607), (-0.08695, 0.02538, 3.646), (-0.112, 0.03252, 3.66), (0.07423, 0.2783, 3.908), (0.06585, 0.2783, 3.818), (0.08757, 0.2712, 3.811), (0.06345, 0.2783, 3.956), (0.08757, 0.2712, 3.936), (0.07194, 0.2733, 3.601), (0.08757, 0.2712, 3.607), (0.06252, 0.2783, 3.646), (0.08757, 0.2712, 3.66), (0.09048, 0.1816, 3.892), (0.08757, 0.1816, 3.811), (0.08087, 0.1819, 3.942), (0.06345, 0.1828, 3.956), (0.08757, 0.1816, 3.66), (0.05047, 0.2106, 3.593), (0.06868, 0.182, 3.6), (0.07423, 0.02538, 3.908), (0.08757, 0.03252, 3.892), (0.08757, 0.03252, 3.747), (0.06585, 0.02538, 3.818), (0.08757, 0.04169, 3.811), (0.06345, 0.02538, 3.956), (0.08757, 0.03252, 3.936), (0.03636, 0.02538, 3.588), (0.08757, 0.03252, 3.607), (0.06252, 0.02538, 3.646), (0.08757, 0.03252, 3.66), (0.07485, 0.02834, 3.815), (0.08244, 0.1819, 3.617), (0.3794, -0.2286, 4.067), (0.3952, -0.2218, 4.092), (0.5802, -0.2133, 4.092), (0.576, -0.2319, 4.057), (0.4715, -0.2273, 4.079), (0.4765, -0.2229, 4.092), (0.331, -0.228, 4.047), (0.3511, -0.2212, 4.092), (0.7837, -0.2355, 4.044), (0.7686, -0.2282, 4.092), (0.7368, -0.2347, 4.069), (0.7258, -0.2275, 4.092), (0.3971, -0.1337, 4.092), (0.4784, -0.1348, 4.092), (0.5815, -0.1369, 4.092), (0.353, -0.1332, 4.092), (0.333, -0.1341, 4.07), (0.7273, -0.1394, 4.092), (0.7844, -0.1958, 4.044), (0.7694, -0.1754, 4.092), (0.3787, 0.02003, 4.074), (0.4002, 0.01274, 4.092), (0.5839, 0.009564, 4.092), (0.4739, 0.01878, 4.072), (0.4815, 0.01167, 4.092), (0.3364, 0.02059, 4.07), (0.3561, 0.01332, 4.092), (0.7676, 0.01308, 4.044), (0.7724, 0.006333, 4.092), (0.7409, 0.01389, 4.069), (0.7297, 0.007065, 4.092), (0.3794, -0.2286, 3.952), (0.6129, -0.2255, 3.938), (0.576, -0.2319, 3.947), (0.4686, -0.2298, 3.96), (0.4765, -0.2229, 3.938), (0.331, -0.228, 3.963), (0.3511, -0.2212, 3.938), (0.7732, -0.2304, 3.954), (0.7686, -0.2282, 3.938), (0.7368, -0.2347, 3.963), (0.7258, -0.2275, 3.938), (0.3971, -0.1337, 3.935), (0.4784, -0.1348, 3.938), (0.6453, -0.138, 3.939), (0.3474, -0.1334, 3.945), (0.333, -0.1341, 3.963), (0.7273, -0.1394, 3.938), (0.7806, -0.1688, 3.975), (0.7756, -0.1407, 3.957), (0.3848, 0.01995, 3.952), (0.4002, 0.01274, 3.938), (0.6592, 0.008274, 3.938), (0.6525, 0.0154, 3.967), (0.4739, 0.01878, 3.96), (0.4813, 0.002658, 3.938), (0.3364, 0.02059, 3.963), (0.3561, 0.01332, 3.938), (0.7676, 0.01308, 3.99), (0.7724, 0.006333, 3.938), (0.7409, 0.01389, 3.963), (0.7297, 0.007065, 3.938), (0.4771, 0.01584, 3.951), (0.5815, 0.01663, 4.076), (0.5783, -0.228, 4.077), (0.7616, -0.1403, 3.944), (0.2807, 0.01811, 4.067), (0.2651, 0.01109, 4.092), (0.1199, -0.0005407, 4.092), (0.1248, 0.01811, 4.057), (0.1887, 0.01556, 4.079), (0.1838, 0.01109, 4.092), (0.3291, 0.01811, 4.047), (0.3092, 0.01109, 4.092), (-0.1201, 0.01811, 4.044), (-0.1013, 0.01109, 4.092), (-0.06217, 0.01811, 4.069), (-0.04844, 0.01109, 4.092), (0.2651, -0.07697, 4.092), (0.1838, -0.07697, 4.092), (0.1199, -0.07697, 4.092), (0.3092, -0.07697, 4.092), (0.3291, -0.07575, 4.07), (-0.04844, -0.07697, 4.092), (-0.1201, -0.02157, 4.044), (-0.1013, -0.04171, 4.092), (0.2868, -0.2305, 4.074), (0.2651, -0.2235, 4.092), (0.1199, -0.2235, 4.092), (0.1915, -0.2305, 4.072), (0.1838, -0.2235, 4.092), (0.3291, -0.2305, 4.07), (0.3092, -0.2235, 4.092), (-0.1201, -0.2305, 4.044), (-0.1013, -0.2235, 4.092), (-0.06217, -0.2305, 4.069), (-0.04844, -0.2235, 4.092), (0.2807, 0.01811, 3.952), (0.07936, 0.01109, 3.938), (0.1248, 0.01811, 3.947), (0.1915, 0.01811, 3.96), (0.1838, 0.01109, 3.938), (0.3291, 0.01811, 3.963), (0.3092, 0.01109, 3.938), (-0.107, 0.01323, 3.954), (-0.1013, 0.01109, 3.938), (-0.06217, 0.01811, 3.963), (-0.04844, 0.01109, 3.938), (0.2651, -0.07697, 3.935), (0.1838, -0.07697, 3.938), (0.04104, -0.07697, 3.939), (0.3147, -0.07663, 3.945), (0.3291, -0.07575, 3.963), (-0.04844, -0.07697, 3.938), (-0.1149, -0.04847, 3.975), (-0.1082, -0.07652, 3.957), (0.2807, -0.2305, 3.952), (0.2651, -0.2235, 3.938), (0.0269, -0.2235, 3.938), (0.03525, -0.2305, 3.967), (0.1915, -0.2305, 3.96), (0.1838, -0.2145, 3.938), (0.3291, -0.2305, 3.963), (0.3092, -0.2235, 3.938), (-0.1201, -0.2305, 3.99), (-0.1013, -0.2235, 3.938), (-0.06217, -0.2305, 3.963), (-0.04844, -0.2235, 3.938), (0.1883, -0.2276, 3.951), (0.1231, -0.2305, 4.076), (0.122, 0.01413, 4.077), (-0.09092, -0.07665, 3.944), (1.078, -0.2303, 4.067), (1.069, -0.2234, 4.092), (0.9856, -0.2128, 4.092), (0.9885, -0.2315, 4.057), (1.025, -0.2284, 4.079), (1.022, -0.224, 4.092), (1.106, -0.2299, 4.047), (1.094, -0.2155, 4.091), (0.7775, -0.2334, 4.044), (0.7919, -0.2262, 4.092), (0.8219, -0.233, 4.069), (0.8324, -0.2258, 4.092), (1.068, -0.1353, 4.092), (1.022, -0.1359, 4.092), (0.985, -0.1364, 4.092), (1.094, -0.135, 4.092), (1.105, -0.1361, 4.07), (0.8316, -0.1378, 4.092), (0.7771, -0.1937, 4.044), (0.7914, -0.1734, 4.092), (1.08, 0.01834, 4.074), (1.067, 0.01116, 4.092), (0.984, 0.01007, 4.092), (1.025, 0.01762, 4.072), (1.021, 0.01055, 4.092), (1.104, 0.01866, 4.07), (1.093, 0.0115, 4.092), (0.7751, 0.01518, 4.044), (0.7897, 0.008308, 4.092), (0.8196, 0.01562, 4.069), (0.8302, 0.008707, 4.092), (1.078, -0.2303, 3.952), (0.9624, -0.2248, 3.938), (0.9885, -0.2315, 3.947), (1.027, -0.231, 3.96), (1.022, -0.224, 3.938), (1.106, -0.2299, 3.963), (1.094, -0.2231, 3.938), (0.7875, -0.2284, 3.954), (0.7919, -0.2262, 3.938), (0.8219, -0.233, 3.963), (0.8324, -0.2258, 3.938), (1.068, -0.1353, 3.935), (1.022, -0.1359, 3.938), (0.9398, -0.137, 3.939), (1.097, -0.1353, 3.945), (1.105, -0.1361, 3.963), (0.8316, -0.1378, 3.938), (0.7808, -0.1668, 3.975), (0.7857, -0.1387, 3.957), (1.076, 0.0183, 3.952), (1.067, 0.01116, 3.938), (0.9306, 0.009365, 3.938), (0.9354, 0.01644, 3.967), (1.025, 0.01762, 3.96), (1.021, 0.001539, 3.938), (1.104, 0.01866, 3.963), (1.093, 0.0115, 3.938), (0.7751, 0.01518, 3.99), (0.7897, 0.008308, 3.938), (0.8196, 0.01562, 3.963), (0.8302, 0.008707, 3.938), (1.023, 0.01469, 3.951), (0.9858, 0.01711, 4.076), (0.9869, -0.2275, 4.077), (0.799, -0.1384, 3.944), (0.2797, 0.01726, 3.961), (0.2642, 0.0236, 3.934), (0.1878, 0.02083, 3.948), (0.183, 0.02489, 3.934), (0.3281, 0.01721, 3.982), (0.3083, 0.02289, 3.934), (-0.1223, 0.02641, 3.986), (-0.107, 0.03135, 3.934), (-0.07551, 0.02454, 3.959), (-0.06428, 0.03046, 3.934), (0.2665, 0.1116, 3.929), (0.1852, 0.1129, 3.929), (0.3106, 0.1109, 3.929), (0.3305, 0.1101, 3.953), (-0.06253, 0.1184, 3.929), (-0.1216, 0.06604, 3.983), (-0.1059, 0.0841, 3.931), (0.2922, 0.2652, 3.94), (0.2703, 0.2579, 3.921), (0.1691, 0.2625, 3.927), (0.197, 0.2668, 3.942), (0.189, 0.2592, 3.921), (0.3345, 0.2647, 3.945), (0.3144, 0.2572, 3.921), (-0.1174, 0.2747, 3.972), (-0.1023, 0.2656, 3.921), (-0.07055, 0.2728, 3.946), (-0.05961, 0.2648, 3.921), (0.2798, 0.0211, 4.084), (0.1906, 0.02223, 4.076), (0.1831, 0.0301, 4.096), (0.3282, 0.01996, 4.074), (0.3085, 0.02811, 4.096), (-0.1116, 0.03399, 4.082), (-0.1069, 0.03656, 4.096), (-0.07544, 0.02805, 4.073), (-0.06418, 0.03568, 4.096), (0.2667, 0.1169, 4.094), (0.1854, 0.1181, 4.092), (0.3163, 0.1154, 4.085), (0.3306, 0.1137, 4.069), (-0.06242, 0.1236, 4.092), (-0.1168, 0.09502, 4.059), (-0.1108, 0.1235, 4.074), (0.2862, 0.2694, 4.071), (0.2705, 0.2631, 4.084), (0.09302, 0.2685, 4.084), (0.09989, 0.2744, 4.057), (0.1971, 0.2705, 4.064), (0.189, 0.2554, 4.084), (0.3346, 0.2683, 4.061), (0.3146, 0.2624, 4.084), (-0.1174, 0.2764, 4.036), (-0.1022, 0.2709, 4.084), (-0.07048, 0.2763, 4.06), (-0.0595, 0.27, 4.084), (0.2797, 0.01912, 4.03), (0.1906, 0.02054, 4.03), (0.3216, 0.01845, 4.03), (-0.1049, 0.02708, 4.03), (-0.07547, 0.02647, 4.03), (-0.1184, 0.06868, 4.022), (0.3306, 0.1121, 4.019), (0.2923, 0.2673, 4.002), (0.197, 0.2688, 4.002), (0.1113, 0.2727, 4.002), (0.3341, 0.2498, 4.003), (-0.1156, 0.2757, 4.002), (-0.07051, 0.2748, 4.002), (0.1938, 0.268, 4.072), (0.3218, 0.2631, 4.002), (0.3218, 0.2631, 4.002), (0.1708, 0.2693, 3.938), (-0.1151, 0.03683, 4.03), (-0.09678, 0.1239, 4.087), (0.3826, 0.2708, 4.067), (0.3983, 0.2639, 4.092), (0.5436, 0.2534, 4.092), (0.5385, 0.272, 4.057), (0.4746, 0.2689, 4.079), (0.4796, 0.2645, 4.092), (0.3342, 0.2704, 4.047), (0.3552, 0.256, 4.091), (0.7559, 0.2739, 4.044), (0.7371, 0.2668, 4.092), (0.6979, 0.2735, 4.069), (0.6843, 0.2664, 4.092), (0.3994, 0.1758, 4.092), (0.4807, 0.1765, 4.092), (0.5446, 0.1769, 4.092), (0.3553, 0.1755, 4.092), (0.3354, 0.1766, 4.07), (0.6854, 0.1783, 4.092), (0.7564, 0.2342, 4.044), (0.7377, 0.214, 4.092), (0.3796, 0.02218, 4.074), (0.4012, 0.02936, 4.092), (0.5464, 0.03046, 4.092), (0.4749, 0.0229, 4.072), (0.4825, 0.02997, 4.092), (0.3373, 0.02186, 4.07), (0.3571, 0.02903, 4.092), (0.7589, 0.02535, 4.044), (0.74, 0.03222, 4.092), (0.701, 0.02491, 4.069), (0.6872, 0.03182, 4.092), (0.3826, 0.2708, 3.952), (0.584, 0.2653, 3.938), (0.5385, 0.272, 3.947), (0.4718, 0.2715, 3.96), (0.4796, 0.2645, 3.938), (0.3342, 0.2704, 3.963), (0.3542, 0.2636, 3.938), (0.7428, 0.2689, 3.954), (0.7371, 0.2668, 3.938), (0.6979, 0.2735, 3.963), (0.6843, 0.2664, 3.938), (0.3994, 0.1758, 3.935), (0.4807, 0.1765, 3.938), (0.6234, 0.1775, 3.939), (0.3497, 0.1758, 3.945), (0.3354, 0.1766, 3.963), (0.6854, 0.1783, 3.938), (0.7515, 0.2073, 3.975), (0.7451, 0.1792, 3.957), (0.3857, 0.02223, 3.952), (0.4012, 0.02936, 3.938), (0.6394, 0.03116, 3.938), (0.6311, 0.02408, 3.967), (0.4749, 0.0229, 3.96), (0.4824, 0.03898, 3.938), (0.3373, 0.02186, 3.963), (0.3571, 0.02903, 3.938), (0.7589, 0.02535, 3.99), (0.74, 0.03222, 3.938), (0.701, 0.02491, 3.963), (0.6872, 0.03182, 3.938), (0.478, 0.02583, 3.951), (0.5433, 0.02341, 4.076), (0.5413, 0.268, 4.077), (0.7278, 0.1789, 3.944), (1.101, 0.2691, 4.067), (1.085, 0.2623, 4.092), (1.009, 0.2678, 4.079), (1.004, 0.2634, 4.092), (1.15, 0.2685, 4.047), (1.129, 0.2617, 4.092), (0.7411, 0.276, 4.044), (0.7608, 0.2687, 4.092), (0.8022, 0.2752, 4.069), (0.8165, 0.268, 4.092), (1.157, 0.2701, 4.07), (1.306, 0.2612, 4.092), (1.298, 0.2683, 4.072), (1.223, 0.2623, 4.092), (1.201, 0.2696, 4.074), (1.426, 0.0221, 4.092), (1.441, 0.01489, 4.069), (1.102, 0.02049, 4.074), (1.08, 0.02779, 4.092), (1.007, 0.02174, 4.072), (0.9991, 0.02885, 4.092), (1.144, 0.01993, 4.07), (1.124, 0.02721, 4.092), (0.762, 0.02744, 4.044), (0.7557, 0.03419, 4.092), (0.7968, 0.02664, 4.069), (0.8115, 0.03346, 4.092), (1.101, 0.2691, 3.952), (1.012, 0.2703, 3.96), (1.004, 0.2634, 3.938), (1.15, 0.2685, 3.963), (1.129, 0.2617, 3.938), (0.7548, 0.2709, 3.954), (0.7608, 0.2687, 3.938), (0.8022, 0.2752, 3.963), (0.8165, 0.268, 3.938), (1.493, 0.02136, 4.092), (1.5, 0.01409, 4.044), (1.173, 0.02835, 4.092), (1.152, 0.0216, 4.047), (1.301, 0.0267, 4.092), (1.295, 0.0223, 4.079), (1.218, 0.02777, 4.092), (1.096, 0.02057, 3.952), (1.08, 0.02779, 3.938), (0.8115, 0.03346, 3.938), (1.007, 0.02174, 3.96), (0.9992, 0.03786, 3.938), (1.144, 0.01993, 3.963), (1.124, 0.02721, 3.938), (0.762, 0.02744, 3.99), (0.7557, 0.03419, 3.938), (0.7968, 0.02664, 3.963), (1.201, 0.02096, 4.067), (1.178, 0.2629, 4.092), (1.492, 0.2626, 4.044), (1.494, 0.2559, 4.092), (1.446, 0.2634, 4.069), (1.431, 0.2566, 4.092), (1.201, 0.02096, 3.952), (1.293, 0.01979, 3.96), (1.301, 0.0267, 3.938), (1.152, 0.0216, 3.963), (1.173, 0.02835, 3.938), (1.495, 0.01914, 3.954), (1.493, 0.02136, 3.938), (1.441, 0.01489, 3.963), (1.426, 0.0221, 3.938), (1.207, 0.2695, 3.952), (1.223, 0.2623, 3.938), (1.431, 0.2566, 3.938), (1.298, 0.2683, 3.96), (1.306, 0.2522, 3.938), (1.157, 0.2701, 3.963), (1.178, 0.2629, 3.938), (1.492, 0.2626, 3.99), (1.494, 0.2559, 3.938), (1.446, 0.2634, 3.963), (1.108, 0.01956, 4.07), (1.257, 0.01064, 4.092), (1.249, 0.01775, 4.072), (1.174, 0.0117, 4.092), (1.152, 0.019, 4.074), (1.432, -0.2285, 4.092), (1.447, -0.2357, 4.069), (1.495, -0.2292, 4.092), (1.502, -0.2365, 4.044), (1.123, -0.2222, 4.092), (1.103, -0.229, 4.047), (1.252, -0.2239, 4.092), (1.246, -0.2283, 4.079), (1.168, -0.2228, 4.092), (1.152, -0.2296, 4.067), (1.129, 0.01228, 4.092), (1.494, 0.01205, 4.044), (1.497, 0.0053, 4.092), (1.452, 0.01285, 4.069), (1.437, 0.006032, 4.092), (1.152, -0.2296, 3.952), (1.243, -0.2308, 3.96), (1.252, -0.2239, 3.938), (1.103, -0.229, 3.963), (1.123, -0.2222, 3.938), (1.497, -0.2314, 3.954), (1.495, -0.2292, 3.938), (1.447, -0.2357, 3.963), (1.432, -0.2285, 3.938), (1.158, 0.01892, 3.952), (1.174, 0.0117, 3.938), (1.437, 0.006032, 3.938), (1.249, 0.01775, 3.96), (1.256, 0.001625, 3.938), (1.108, 0.01956, 3.963), (1.129, 0.01228, 3.938), (1.494, 0.01205, 3.99), (1.497, 0.005299, 3.938), (1.452, 0.01285, 3.963)], [], [(6, 1, 216, 221), (0, 2, 217, 215), (7, 222, 219, 4), (3, 218, 220, 5), (58, 56, 5, 7), (56, 57, 3, 5), (57, 61, 60, 3), (264, 59, 4, 219), (59, 58, 7, 4), (5, 220, 222, 7), (2, 6, 221, 217), (11, 9, 224, 226), (8, 10, 225, 223), (10, 11, 226, 225), (15, 229, 228, 13), (12, 227, 230, 14), (14, 230, 229, 15), (63, 62, 15, 13), (62, 64, 14, 15), (64, 65, 12, 14), (65, 66, 12), (266, 63, 13, 228), (24, 23, 238, 239), (16, 18, 233, 231), (18, 17, 232, 233), (19, 234, 236, 21), (21, 236, 235, 20), (18, 16, 19, 21), (16, 231, 234, 19), (232, 17, 20, 235), (27, 242, 241, 26), (22, 24, 239, 237), (24, 27, 26, 23), (25, 240, 242, 27), (24, 22, 25, 27), (22, 237, 240, 25), (238, 23, 26, 241), (1, 6, 31, 29), (216, 1, 29, 244), (0, 215, 243, 30), (2, 0, 30, 28), (6, 2, 28, 31), (28, 30, 39, 40), (245, 33, 42, 250), (30, 243, 249, 39), (35, 246, 247, 36), (32, 34, 43, 41), (37, 38, 43, 36), (248, 37, 36, 247), (39, 249, 250, 42), (40, 39, 42, 41), (38, 40, 41, 43), (29, 31, 38, 37), (33, 32, 41, 42), (31, 28, 40, 38), (34, 35, 36, 43), (244, 29, 37, 248), (45, 44, 251, 252), (50, 260, 256, 49), (44, 45, 47, 46), (251, 44, 46, 253), (45, 252, 254, 47), (49, 256, 255, 48), (253, 46, 53, 257), (54, 50, 49, 48), (258, 54, 48, 255), (47, 254, 261, 51), (260, 50, 52, 262), (262, 52, 51, 261), (54, 258, 259, 55), (55, 259, 257, 53), (50, 54, 55, 52), (52, 55, 53, 51), (46, 47, 51, 53), (17, 18, 21, 20), (35, 34, 58, 59), (246, 35, 59, 264), (33, 60, 61, 57), (32, 33, 57, 56), (34, 32, 56, 58), (224, 9, 63, 266), (60, 33, 245, 263), (3, 60, 263, 218), (8, 223, 265, 66, 67), (10, 8, 67, 65, 64), (11, 10, 64, 62), (9, 11, 62, 63), (67, 66, 65), (12, 66, 265, 227), (88, 78, 76, 86), (84, 72, 70, 82), (85, 74, 72, 84), (83, 68, 74, 85), (87, 79, 78, 88), (82, 70, 79, 87), (99, 352, 347, 77), (98, 69, 348, 353), (68, 83, 351, 349), (76, 346, 350, 86), (136, 89, 90, 137), (129, 82, 87, 134), (134, 87, 89, 136), (88, 90, 89, 87), (130, 83, 85, 133), (133, 85, 84, 132), (132, 84, 82, 129), (135, 88, 86, 131), (80, 94, 99, 77), (73, 91, 97, 71), (75, 92, 91, 73), (69, 98, 92, 75), (94, 93, 95, 96), (71, 97, 93, 81), (81, 93, 94, 80), (125, 98, 353, 359), (145, 362, 352, 99), (141, 94, 96, 143), (115, 106, 108, 117), (111, 357, 355, 127), (110, 101, 354, 356), (121, 106, 102, 126), (118, 103, 100, 124), (119, 104, 103, 118), (125, 101, 128), (120, 105, 107, 122), (124, 100, 105, 120), (122, 107, 108, 123), (130, 110, 356, 360), (131, 361, 357, 111), (135, 115, 117, 137), (106, 115, 111, 102), (103, 112, 109, 100), (104, 113, 112, 103), (101, 110, 113, 104), (105, 114, 116, 107), (100, 109, 114, 105), (107, 116, 117, 108), (142, 122, 123, 143), (144, 124, 120, 140), (140, 120, 122, 142), (98, 125, 128, 146), (139, 119, 118, 138), (138, 118, 124, 144), (141, 121, 126, 145), (106, 121, 123, 108), (102, 127, 126), (101, 125, 359, 354), (126, 127, 355, 358), (127, 102, 111), (128, 101, 104, 119), (146, 139, 92, 98), (88, 135, 137, 90), (86, 350, 361, 131), (83, 130, 360, 351), (115, 135, 131, 111), (112, 132, 129, 109), (113, 133, 132, 112), (110, 130, 133, 113), (114, 134, 136, 116), (109, 129, 134, 114), (116, 136, 137, 117), (128, 119, 139, 146), (94, 141, 145, 99), (91, 138, 144, 97), (92, 139, 138, 91), (93, 140, 142, 95), (97, 144, 140, 93), (95, 142, 143, 96), (121, 141, 143, 123), (126, 358, 362, 145), (153, 221, 216, 148), (147, 215, 217, 149), (154, 151, 219, 222), (150, 152, 220, 218), (205, 154, 152, 203), (203, 152, 150, 204), (204, 150, 207, 208), (264, 219, 151, 206), (206, 151, 154, 205), (152, 154, 222, 220), (149, 217, 221, 153), (158, 226, 224, 156), (155, 223, 225, 157), (157, 225, 226, 158), (162, 160, 228, 229), (159, 161, 230, 227), (161, 162, 229, 230), (210, 160, 162, 209), (209, 162, 161, 211), (211, 161, 159, 212), (212, 159, 213), (266, 228, 160, 210), (171, 239, 238, 170), (163, 231, 233, 165), (165, 233, 232, 164), (166, 168, 236, 234), (168, 167, 235, 236), (165, 168, 166, 163), (163, 166, 234, 231), (232, 235, 167, 164), (174, 173, 241, 242), (169, 237, 239, 171), (171, 170, 173, 174), (172, 174, 242, 240), (171, 174, 172, 169), (169, 172, 240, 237), (238, 241, 173, 170), (148, 176, 178, 153), (216, 244, 176, 148), (147, 177, 243, 215), (149, 175, 177, 147), (153, 178, 175, 149), (175, 187, 186, 177), (245, 250, 189, 180), (177, 186, 249, 243), (182, 183, 247, 246), (179, 188, 190, 181), (184, 183, 190, 185), (248, 247, 183, 184), (186, 189, 250, 249), (187, 188, 189, 186), (185, 190, 188, 187), (176, 184, 185, 178), (180, 189, 188, 179), (178, 185, 187, 175), (181, 190, 183, 182), (244, 248, 184, 176), (192, 252, 251, 191), (197, 196, 256, 260), (191, 193, 194, 192), (251, 253, 193, 191), (192, 194, 254, 252), (196, 195, 255, 256), (253, 257, 200, 193), (201, 195, 196, 197), (258, 255, 195, 201), (194, 198, 261, 254), (260, 262, 199, 197), (262, 261, 198, 199), (201, 202, 259, 258), (202, 200, 257, 259), (197, 199, 202, 201), (199, 198, 200, 202), (193, 200, 198, 194), (164, 167, 168, 165), (182, 206, 205, 181), (246, 264, 206, 182), (180, 204, 208, 207), (179, 203, 204, 180), (181, 205, 203, 179), (224, 266, 210, 156), (207, 263, 245, 180), (150, 218, 263, 207), (155, 214, 213, 265, 223), (157, 211, 212, 214, 155), (158, 209, 211, 157), (156, 210, 209, 158), (214, 212, 213), (159, 227, 265, 213), (287, 285, 275, 277), (283, 281, 269, 271), (284, 283, 271, 273), (282, 284, 273, 267), (286, 287, 277, 278), (281, 286, 278, 269), (298, 276, 347, 352), (297, 353, 348, 268), (267, 349, 351, 282), (275, 285, 350, 346), (335, 336, 289, 288), (328, 333, 286, 281), (333, 335, 288, 286), (287, 286, 288, 289), (329, 332, 284, 282), (332, 331, 283, 284), (331, 328, 281, 283), (334, 330, 285, 287), (279, 276, 298, 293), (272, 270, 296, 290), (274, 272, 290, 291), (268, 274, 291, 297), (293, 295, 294, 292), (270, 280, 292, 296), (280, 279, 293, 292), (324, 359, 353, 297), (344, 298, 352, 362), (340, 342, 295, 293), (314, 316, 307, 305), (310, 326, 355, 357), (309, 356, 354, 300), (320, 325, 301, 305), (317, 323, 299, 302), (318, 317, 302, 303), (324, 327, 300), (319, 321, 306, 304), (323, 319, 304, 299), (321, 322, 307, 306), (329, 360, 356, 309), (330, 310, 357, 361), (334, 336, 316, 314), (305, 301, 310, 314), (302, 299, 308, 311), (303, 302, 311, 312), (300, 303, 312, 309), (304, 306, 315, 313), (299, 304, 313, 308), (306, 307, 316, 315), (341, 342, 322, 321), (343, 339, 319, 323), (339, 341, 321, 319), (297, 345, 327, 324), (338, 337, 317, 318), (337, 343, 323, 317), (340, 344, 325, 320), (305, 307, 322, 320), (301, 325, 326), (300, 354, 359, 324), (325, 358, 355, 326), (326, 310, 301), (327, 318, 303, 300), (345, 297, 291, 338), (287, 289, 336, 334), (285, 330, 361, 350), (282, 351, 360, 329), (314, 310, 330, 334), (311, 308, 328, 331), (312, 311, 331, 332), (309, 312, 332, 329), (313, 315, 335, 333), (308, 313, 333, 328), (315, 316, 336, 335), (327, 345, 338, 318), (293, 298, 344, 340), (290, 296, 343, 337), (291, 290, 337, 338), (292, 294, 341, 339), (296, 292, 339, 343), (294, 295, 342, 341), (320, 322, 342, 340), (325, 344, 362, 358), (396, 390, 545, 544, 384), (422, 418, 481, 485), (393, 385, 456, 455), (599, 364, 435, 636), (398, 388, 477, 478), (494, 493, 374, 382), (415, 413, 467, 469), (528, 526, 429, 428, 543), (373, 377, 368, 369), (381, 380, 377, 373), (386, 538, 492, 706, 596), (379, 376, 458, 454), (385, 534, 535, 751, 595), (425, 424, 487, 488), (430, 432, 450, 448), (384, 594, 641, 439), (389, 399, 479, 471), (374, 493, 495, 371), (414, 416, 470, 468), (371, 495, 496, 389), (364, 363, 380, 381), (431, 427, 445, 449), (399, 489, 490, 398), (393, 531, 536, 534, 385), (390, 396, 406, 400), (396, 384, 439, 441), (397, 391, 401, 407), (412, 414, 468, 466), (495, 493, 410, 409), (382, 374, 473, 475), (369, 368, 391, 397), (369, 397, 440, 437), (612, 412, 466, 679), (533, 530, 431, 433), (374, 371, 472, 473), (407, 401, 400, 406), (600, 365, 453, 658), (530, 533, 402, 392), (491, 490, 416, 414), (532, 531, 393, 403), (490, 491, 388, 398), (424, 422, 485, 487), (434, 433, 451, 452), (423, 394, 404, 425), (531, 532, 434, 432), (421, 623, 597, 387), (492, 539, 540), (706, 492, 540, 412, 612), (529, 536, 537), (751, 535, 537, 430, 634), (383, 593, 594, 384, 544), (417, 367, 602, 624), (526, 528, 542, 376, 379), (494, 547, 408, 411), (426, 429, 526, 525), (525, 526, 379, 365), (363, 364, 599, 598), (403, 393, 455, 461), (409, 410, 464, 463), (370, 392, 459, 457), (489, 496, 413, 415), (490, 489, 415, 416), (496, 495, 409, 413), (712, 497, 546, 366, 601), (402, 533, 532, 403), (497, 547, 546), (388, 491, 539, 538, 386), (423, 425, 488, 486), (601, 366, 474, 683), (421, 423, 486, 484), (395, 422, 424, 405), (405, 424, 425, 404), (372, 418, 422, 395), (367, 417, 420, 378), (378, 420, 419, 375), (375, 419, 418, 372), (394, 423, 421, 387), (407, 406, 442, 443), (433, 431, 449, 451), (381, 373, 436, 438), (496, 489, 399, 389), (532, 533, 433, 434), (527, 541, 543, 428, 427), (527, 530, 392, 370), (746, 525, 365, 600), (493, 494, 411, 410), (530, 527, 427, 431), (518, 436, 437, 517), (519, 438, 436, 518), (516, 435, 438, 519), (522, 441, 439, 520), (517, 437, 440, 521), (523, 443, 442, 524), (521, 440, 443, 523), (516, 444, 647, 735), (520, 745, 657, 448), (522, 450, 452, 524), (397, 407, 443, 440), (429, 426, 444, 447), (426, 635, 647, 444), (364, 381, 438, 435), (406, 396, 441, 442), (428, 429, 447, 446), (634, 430, 448, 657), (427, 428, 446, 445), (432, 434, 452, 450), (373, 369, 437, 436), (513, 455, 456, 511), (509, 458, 457, 508), (510, 454, 458, 509), (507, 453, 454, 510), (508, 457, 459, 512), (514, 460, 461, 515), (512, 459, 460, 514), (507, 462, 669, 724), (511, 734, 679, 466), (513, 468, 470, 515), (416, 415, 469, 470), (365, 379, 454, 453), (392, 402, 460, 459), (376, 370, 457, 458), (413, 409, 463, 467), (411, 408, 462, 465), (385, 595, 665, 456), (402, 403, 461, 460), (410, 411, 465, 464), (408, 613, 669, 462), (504, 477, 476, 502), (500, 473, 472, 499), (501, 475, 473, 500), (498, 474, 475, 501), (499, 472, 471, 503), (505, 479, 478, 506), (503, 471, 479, 505), (498, 480, 691, 713), (502, 723, 701, 484), (504, 486, 488, 506), (420, 417, 480, 483), (388, 386, 476, 477), (386, 596, 686, 476), (419, 420, 483, 482), (371, 389, 471, 472), (417, 624, 691, 480), (366, 382, 475, 474), (418, 419, 482, 481), (623, 421, 484, 701), (399, 398, 478, 479), (376, 542, 541, 527, 370), (477, 504, 506, 478), (476, 686, 723, 502), (474, 498, 713, 683), (485, 503, 505, 487), (487, 505, 506, 488), (481, 499, 503, 485), (480, 498, 501, 483), (483, 501, 500, 482), (482, 500, 499, 481), (486, 504, 502, 484), (455, 513, 515, 461), (456, 665, 734, 511), (453, 507, 724, 658), (467, 512, 514, 469), (469, 514, 515, 470), (463, 508, 512, 467), (462, 507, 510, 465), (465, 510, 509, 464), (464, 509, 508, 463), (468, 513, 511, 466), (441, 522, 524, 442), (439, 641, 745, 520), (435, 516, 735, 636), (449, 521, 523, 451), (451, 523, 524, 452), (445, 517, 521, 449), (450, 522, 520, 448), (444, 516, 519, 447), (447, 519, 518, 446), (446, 518, 517, 445), (408, 497, 712, 613), (426, 525, 746, 635), (534, 536, 529), (537, 536, 531, 432, 430), (535, 534, 529), (537, 535, 529), (538, 539, 492), (540, 539, 491, 414, 412), (543, 541, 528), (541, 542, 528), (544, 545, 383), (546, 547, 494, 382, 366), (408, 547, 497), (581, 569, 767, 768, 575), (619, 697, 693, 615), (578, 661, 662, 570), (599, 636, 637, 549), (583, 689, 688, 573), (708, 567, 559, 707), (610, 677, 675, 608), (750, 766, 627, 628, 748), (558, 554, 553, 562), (566, 558, 562, 565), (571, 596, 706, 705, 761), (564, 660, 664, 561), (570, 595, 751, 758, 757), (622, 700, 699, 621), (629, 652, 654, 631), (569, 642, 641, 594), (574, 680, 690, 584), (559, 556, 709, 707), (609, 676, 678, 611), (556, 574, 710, 709), (549, 566, 565, 548), (630, 653, 649, 626), (584, 583, 703, 702), (578, 570, 757, 759, 754), (575, 585, 591, 581), (581, 644, 642, 569), (582, 592, 586, 576), (607, 674, 676, 609), (709, 604, 605, 707), (567, 685, 682, 559), (554, 582, 576, 553), (554, 639, 643, 582), (612, 679, 674, 607), (756, 632, 630, 753), (559, 682, 681, 556), (592, 591, 585, 586), (600, 658, 659, 550), (753, 577, 587, 756), (704, 609, 611, 703), (755, 588, 578, 754), (703, 583, 573, 704), (621, 699, 697, 619), (633, 656, 655, 632), (620, 622, 589, 579), (754, 631, 633, 755), (618, 572, 597, 623), (705, 763, 762), (706, 612, 607, 763, 705), (752, 760, 759), (751, 634, 629, 760, 758), (568, 767, 569, 594, 593), (614, 624, 602, 552), (748, 564, 561, 765, 750), (708, 606, 603, 770), (625, 747, 748, 628), (747, 550, 564, 748), (548, 598, 599, 549), (588, 668, 661, 578), (604, 671, 672, 605), (555, 663, 666, 577), (702, 610, 608, 710), (703, 611, 610, 702), (710, 608, 604, 709), (712, 601, 551, 769, 711), (587, 588, 755, 756), (711, 769, 770), (573, 571, 761, 762, 704), (620, 698, 700, 622), (601, 683, 684, 551), (618, 696, 698, 620), (580, 590, 621, 619), (590, 589, 622, 621), (557, 580, 619, 615), (552, 563, 617, 614), (563, 560, 616, 617), (560, 557, 615, 616), (579, 572, 618, 620), (592, 646, 645, 591), (632, 655, 653, 630), (566, 640, 638, 558), (710, 574, 584, 702), (755, 633, 632, 756), (749, 626, 627, 766, 764), (749, 555, 577, 753), (746, 600, 550, 747), (707, 605, 606, 708), (753, 630, 626, 749), (738, 737, 639, 638), (739, 738, 638, 640), (736, 739, 640, 637), (742, 740, 642, 644), (737, 741, 643, 639), (743, 744, 645, 646), (741, 743, 646, 643), (736, 735, 647, 648), (740, 652, 657, 745), (742, 744, 656, 654), (582, 643, 646, 592), (628, 651, 648, 625), (625, 648, 647, 635), (549, 637, 640, 566), (591, 645, 644, 581), (627, 650, 651, 628), (634, 657, 652, 629), (626, 649, 650, 627), (631, 654, 656, 633), (558, 638, 639, 554), (731, 729, 662, 661), (727, 726, 663, 664), (728, 727, 664, 660), (725, 728, 660, 659), (726, 730, 666, 663), (732, 733, 668, 667), (730, 732, 667, 666), (725, 724, 669, 670), (729, 674, 679, 734), (731, 733, 678, 676), (611, 678, 677, 610), (550, 659, 660, 564), (577, 666, 667, 587), (561, 664, 663, 555), (608, 675, 671, 604), (606, 673, 670, 603), (570, 662, 665, 595), (587, 667, 668, 588), (605, 672, 673, 606), (603, 670, 669, 613), (720, 718, 687, 688), (716, 715, 681, 682), (717, 716, 682, 685), (714, 717, 685, 684), (715, 719, 680, 681), (721, 722, 689, 690), (719, 721, 690, 680), (714, 713, 691, 692), (718, 696, 701, 723), (720, 722, 700, 698), (617, 695, 692, 614), (573, 688, 687, 571), (571, 687, 686, 596), (616, 694, 695, 617), (556, 681, 680, 574), (614, 692, 691, 624), (551, 684, 685, 567), (615, 693, 694, 616), (623, 701, 696, 618), (584, 690, 689, 583), (561, 555, 749, 764, 765), (688, 689, 722, 720), (687, 718, 723, 686), (684, 683, 713, 714), (697, 699, 721, 719), (699, 700, 722, 721), (693, 697, 719, 715), (692, 695, 717, 714), (695, 694, 716, 717), (694, 693, 715, 716), (698, 696, 718, 720), (661, 668, 733, 731), (662, 729, 734, 665), (659, 658, 724, 725), (675, 677, 732, 730), (677, 678, 733, 732), (671, 675, 730, 726), (670, 673, 728, 725), (673, 672, 727, 728), (672, 671, 726, 727), (676, 674, 729, 731), (644, 645, 744, 742), (642, 740, 745, 641), (637, 636, 735, 736), (653, 655, 743, 741), (655, 656, 744, 743), (649, 653, 741, 737), (654, 652, 740, 742), (648, 651, 739, 736), (651, 650, 738, 739), (650, 649, 737, 738), (603, 613, 712, 711), (625, 635, 746, 747), (757, 752, 759), (760, 629, 631, 754, 759), (758, 752, 757), (760, 752, 758), (761, 705, 762), (763, 607, 609, 704, 762), (766, 750, 764), (764, 750, 765), (767, 568, 768), (769, 551, 567, 708, 770), (603, 711, 770), (775, 799, 798, 774), (773, 797, 801, 777), (798, 800, 776, 774), (776, 800, 797, 773), (776, 783, 781, 774), (789, 788, 785, 786), (777, 772, 779, 784), (777, 801, 796, 772), (776, 773, 780, 783), (775, 774, 781, 782), (773, 777, 784, 780), (772, 771, 778, 779), (782, 806, 799, 775), (795, 771, 772, 796), (778, 771, 787, 790), (794, 791, 792, 793), (790, 787, 791, 794), (788, 789, 793, 792), (800, 798, 805, 807), (813, 810, 809, 812), (801, 808, 803, 796), (800, 807, 804, 797), (799, 806, 805, 798), (797, 804, 808, 801), (796, 803, 802, 795), (802, 814, 811, 795), (818, 817, 816, 815), (814, 818, 815, 811), (812, 816, 817, 813), (786, 810, 813, 789), (789, 813, 817, 793), (793, 817, 818, 794), (794, 818, 814, 790), (790, 814, 802, 778), (778, 802, 803, 779), (779, 803, 808, 784), (784, 808, 804, 780), (780, 804, 807, 783), (783, 807, 805, 781), (781, 805, 806, 782), (809, 810, 786, 785), (825, 819, 820, 826), (823, 853, 852, 822), (822, 829, 830, 883), (829, 822, 852, 859), (819, 823, 824, 820), (819, 850, 853, 823), (835, 865, 855, 825), (835, 825, 826, 834), (838, 828, 827, 837), (823, 822, 883, 824), (830, 836, 833, 821), (829, 827, 828, 830), (837, 867, 877, 846), (820, 831, 834, 826), (828, 838, 836, 830), (824, 832, 831, 820), (821, 833, 832, 824), (875, 844, 839, 869), (844, 845, 840, 839), (827, 857, 867, 837), (841, 849, 848, 882), (825, 855, 850, 819), (848, 879, 872, 882), (839, 840, 843, 842), (849, 836, 838, 847), (842, 873, 869, 839), (834, 831, 840, 845), (829, 859, 857, 827), (843, 832, 833, 841), (848, 849, 847, 846), (834, 845, 844, 835), (1063, 1094, 1092, 1061), (840, 831, 832, 843), (841, 833, 836, 849), (868, 878, 877, 867), (855, 856, 850), (851, 860, 859, 852), (850, 854, 853), (865, 864, 856, 855), (868, 867, 857, 858), (853, 854, 851, 852), (860, 851, 863, 866), (859, 860, 858, 857), (850, 856, 864, 861), (837, 846, 847, 838), (858, 884, 868), (854, 850, 861, 862), (851, 854, 862, 863), (875, 865, 835, 844), (875, 869, 870, 876), (872, 879, 880, 871), (869, 873, 881, 870), (878, 868, 884), (870, 861, 864, 876), (873, 872, 871, 881), (871, 863, 862, 874), (879, 877, 878, 880), (865, 875, 876, 864), (874, 862, 861, 870), (863, 871, 880, 866), (870, 881, 874), (881, 871, 874), (842, 882, 872, 873), (882, 842, 843, 841), (883, 830, 821), (824, 883, 821), (884, 866, 880, 878), (884, 858, 860, 866), (891, 885, 886, 892), (889, 919, 918, 888), (888, 895, 896, 949), (895, 888, 918, 925), (885, 889, 890, 886), (885, 916, 919, 889), (901, 931, 921, 891), (901, 891, 892, 900), (904, 894, 893, 903), (889, 888, 949, 890), (896, 902, 899, 887), (895, 893, 894, 896), (903, 933, 943, 912), (886, 897, 900, 892), (894, 904, 902, 896), (890, 898, 897, 886), (887, 899, 898, 890), (941, 910, 905, 935), (910, 911, 906, 905), (893, 923, 933, 903), (907, 915, 914, 948), (891, 921, 916, 885), (914, 945, 938, 948), (905, 906, 909, 908), (915, 902, 904, 913), (908, 939, 935, 905), (900, 897, 906, 911), (895, 925, 923, 893), (909, 898, 899, 907), (914, 915, 913, 912), (900, 911, 910, 901), (846, 877, 879, 848), (906, 897, 898, 909), (907, 899, 902, 915), (934, 944, 943, 933), (921, 922, 916), (917, 926, 925, 918), (916, 920, 919), (931, 930, 922, 921), (934, 933, 923, 924), (919, 920, 917, 918), (926, 917, 929, 932), (925, 926, 924, 923), (916, 922, 930, 927), (903, 912, 913, 904), (924, 950, 934), (920, 916, 927, 928), (917, 920, 928, 929), (941, 931, 901, 910), (941, 935, 936, 942), (938, 945, 946, 937), (935, 939, 947, 936), (944, 934, 950), (936, 927, 930, 942), (939, 938, 937, 947), (937, 929, 928, 940), (945, 943, 944, 946), (931, 941, 942, 930), (940, 928, 927, 936), (929, 937, 946, 932), (936, 947, 940), (947, 937, 940), (908, 948, 938, 939), (948, 908, 909, 907), (949, 896, 887), (890, 949, 887), (950, 932, 946, 944), (950, 924, 926, 932), (1014, 1015, 954, 955), (957, 951, 952, 958), (1016, 1013, 951, 957), (954, 961, 962, 1031), (1013, 1014, 955, 951), (951, 955, 956, 952), (1020, 1016, 957, 967), (1018, 1017, 959, 961), (967, 957, 958, 966), (970, 960, 959, 969), (955, 954, 1031, 956), (962, 968, 965, 953), (961, 959, 960, 962), (1017, 1032, 959), (952, 963, 966, 958), (960, 970, 968, 962), (956, 964, 963, 952), (953, 965, 964, 956), (1030, 980, 1026, 1023), (976, 977, 972, 971), (1024, 976, 1028), (973, 981, 980), (984, 991, 1018, 1015), (1021, 971, 974, 1022), (971, 972, 975, 974), (981, 968, 970, 979), (1026, 980, 978, 1025), (966, 963, 972, 977), (969, 1019, 1025, 978), (975, 964, 965, 973), (980, 981, 979, 978), (966, 977, 976, 967), (967, 976, 1024, 1020), (972, 963, 964, 975), (973, 965, 968, 981), (1000, 1010, 1009, 999), (1014, 985, 984, 1015), (987, 988, 982), (1016, 987, 982, 1013), (983, 992, 991, 984), (1026, 1011, 1004, 1023), (1013, 982, 985, 1014), (982, 986, 985), (1020, 997, 987, 1016), (1018, 991, 989, 1017), (997, 996, 988, 987), (1000, 999, 989, 990), (985, 986, 983, 984), (992, 983, 995, 998), (991, 992, 990, 989), (1017, 989, 1032), (982, 988, 996, 993), (969, 978, 979, 970), (990, 1033, 1000), (986, 982, 993, 994), (983, 986, 994, 995), (1022, 1023, 1004, 1005), (1007, 1001, 1002, 1008), (1024, 1028, 1007), (1004, 1011, 1012, 1003), (1021, 1022, 1005, 1001), (1001, 1005, 1027, 1002), (1010, 1000, 1033), (1026, 1025, 1009, 1011), (1002, 993, 996, 1008), (1025, 1019, 999, 1009), (1005, 1004, 1003, 1027), (1003, 995, 994, 1006), (1011, 1009, 1010, 1012), (997, 1007, 1008, 996), (1007, 997, 1020, 1024), (1006, 994, 993, 1002), (995, 1003, 1012, 998), (1018, 961, 954, 1015), (1002, 1027, 1006), (1027, 1003, 1006), (1028, 976, 971, 1021, 1029), (1007, 1028, 1029, 1021, 1001), (1030, 974, 973), (974, 1030, 1023, 1022), (1031, 962, 953), (956, 1031, 953), (1032, 989, 999, 1019), (959, 1032, 1019, 969), (1033, 998, 1012, 1010), (1033, 990, 992, 998), (1040, 1041, 1035, 1034), (1037, 1067, 1068, 1038), (1037, 1098, 1045, 1044), (1037, 1044, 1074, 1067), (1034, 1035, 1039, 1038), (1038, 1068, 1065, 1034), (1040, 1070, 1080, 1050), (1050, 1049, 1041, 1040), (1053, 1052, 1042, 1043), (1038, 1039, 1098, 1037), (1045, 1036, 1048, 1051), (1044, 1045, 1043, 1042), (1061, 1092, 1082, 1052), (1035, 1041, 1049, 1046), (1043, 1045, 1051, 1053), (1039, 1035, 1046, 1047), (1036, 1039, 1047, 1048), (1090, 1084, 1054, 1059), (1059, 1054, 1055, 1060), (1042, 1052, 1082, 1072), (1056, 1097, 1063, 1064), (1034, 1065, 1070, 1040), (1087, 1094, 1063, 1097), (1054, 1057, 1058, 1055), (1064, 1062, 1053, 1051), (1054, 1084, 1088, 1057), (1049, 1060, 1055, 1046), (1042, 1072, 1074, 1044), (1058, 1056, 1048, 1047), (1063, 1061, 1062, 1064), (1049, 1050, 1059, 1060), (1055, 1058, 1047, 1046), (1056, 1064, 1051, 1048), (1083, 1082, 1092, 1093), (1070, 1065, 1071), (1066, 1067, 1074, 1075), (1065, 1068, 1069), (1080, 1070, 1071, 1079), (1083, 1073, 1072, 1082), (1068, 1067, 1066, 1069), (1075, 1081, 1078, 1066), (1074, 1072, 1073, 1075), (1065, 1076, 1079, 1071), (1052, 1053, 1062, 1061), (1073, 1083, 1099), (1069, 1077, 1076, 1065), (1066, 1078, 1077, 1069), (1090, 1059, 1050, 1080), (1090, 1091, 1085, 1084), (1087, 1086, 1095, 1094), (1084, 1085, 1096, 1088), (1093, 1099, 1083), (1085, 1091, 1079, 1076), (1088, 1096, 1086, 1087), (1086, 1089, 1077, 1078), (1094, 1095, 1093, 1092), (1080, 1079, 1091, 1090), (1089, 1085, 1076, 1077), (1078, 1081, 1095, 1086), (1085, 1089, 1096), (1096, 1089, 1086), (1057, 1088, 1087, 1097), (1097, 1056, 1058, 1057), (1098, 1036, 1045), (1039, 1036, 1098), (1099, 1093, 1095, 1081), (1099, 1081, 1075, 1073), (973, 980, 1030), (973, 974, 975), (912, 943, 945, 914), (1104, 1100, 1101, 1105), (1146, 1152, 1153, 1145, 1154), (1100, 1102, 1103, 1101), (1100, 1127, 1128, 1102), (1113, 1139, 1130, 1104), (1113, 1104, 1105, 1112), (1116, 1107, 1106, 1115), (1119, 1120, 1126, 1125), (1108, 1106, 1107, 1109), (1115, 1141, 1150, 1123), (1101, 1110, 1112, 1105), (1107, 1116, 1114, 1109), (1103, 1111, 1110, 1101), (1148, 1121, 1117, 1143), (1121, 1122, 1118, 1117), (1106, 1132, 1141, 1115), (1114, 1126, 1120, 1111), (1104, 1130, 1127, 1100), (1102, 1108, 1109, 1103), (1117, 1118, 1120, 1119), (1126, 1114, 1116, 1124), (1119, 1146, 1143, 1117), (1112, 1110, 1118, 1122), (1108, 1134, 1132, 1106), (1128, 1129, 1135, 1134), (1125, 1126, 1124, 1123), (1112, 1122, 1121, 1113), (1334, 1365, 1363, 1332), (1118, 1110, 1111, 1120), (1142, 1151, 1150, 1141), (1130, 1131, 1127), (1129, 1137, 1140, 1135), (1127, 1129, 1128), (1139, 1138, 1131, 1130), (1142, 1141, 1132, 1133), (1108, 1102, 1128, 1134), (1134, 1135, 1133, 1132), (1127, 1131, 1138, 1136), (1115, 1123, 1124, 1116), (1133, 1155, 1142), (1129, 1127, 1136, 1137), (1148, 1139, 1113, 1121), (1148, 1143, 1144, 1149), (1145, 1153, 1140, 1137, 1147), (1143, 1146, 1154, 1144), (1151, 1142, 1155), (1144, 1136, 1138, 1149), (1119, 1125, 1152, 1146), (1152, 1150, 1151, 1153), (1139, 1148, 1149, 1138), (1147, 1137, 1136, 1144), (1144, 1154, 1147), (1154, 1145, 1147), (1114, 1111, 1103, 1109), (1155, 1140, 1153, 1151), (1155, 1133, 1135, 1140), (1162, 1156, 1157, 1163), (1210, 1216, 1217, 1208, 1218), (1407, 1413, 1414, 1406, 1415), (1377, 1170, 1178, 1376), (1156, 1160, 1161, 1157), (1156, 1187, 1190, 1160), (1172, 1202, 1192, 1162), (1172, 1162, 1163, 1171), (1175, 1165, 1164, 1174), (1220, 1209, 1200, 1219), (1179, 1180, 1186, 1185), (1166, 1164, 1165, 1167), (1174, 1204, 1214, 1183), (1157, 1168, 1171, 1163), (1165, 1175, 1173, 1167), (1161, 1169, 1168, 1157), (1170, 1377, 1375, 1158), (1212, 1181, 1176, 1206), (1181, 1182, 1177, 1176), (1164, 1194, 1204, 1174), (1173, 1186, 1180, 1169), (1162, 1192, 1187, 1156), (1160, 1166, 1167, 1161), (1176, 1177, 1180, 1179), (1186, 1173, 1175, 1184), (1179, 1210, 1206, 1176), (1171, 1168, 1177, 1182), (1166, 1196, 1194, 1164), (1190, 1191, 1197, 1196), (1185, 1186, 1184, 1183), (1171, 1182, 1181, 1172), (1123, 1150, 1152, 1125), (1177, 1168, 1169, 1180), (1376, 1402, 1411, 1384), (1205, 1215, 1214, 1204), (1192, 1193, 1187), (1191, 1199, 1203, 1197), (1187, 1191, 1190), (1202, 1201, 1193, 1192), (1205, 1204, 1194, 1195), (1159, 1178, 1170, 1158), (1166, 1160, 1190, 1196), (1196, 1197, 1195, 1194), (1187, 1193, 1201, 1198), (1174, 1183, 1184, 1175), (1195, 1221, 1205), (1191, 1187, 1198, 1199), (1380, 1381, 1387, 1386), (1212, 1202, 1172, 1181), (1212, 1206, 1207, 1213), (1208, 1217, 1203, 1199, 1211), (1206, 1210, 1218, 1207), (1215, 1205, 1221), (1207, 1198, 1201, 1213), (1374, 1189, 1188, 1373), (1179, 1185, 1216, 1210), (1216, 1214, 1215, 1217), (1202, 1212, 1213, 1201), (1211, 1199, 1198, 1207), (1374, 1400, 1391, 1189), (1207, 1218, 1211), (1218, 1208, 1211), (1220, 1388, 1389, 1209), (1219, 1371, 1373, 1188), (1173, 1169, 1161, 1167), (1200, 1372, 1371, 1219), (1221, 1203, 1217, 1215), (1221, 1195, 1197, 1203), (1285, 1286, 1225, 1226), (1228, 1222, 1223, 1229), (1287, 1284, 1222, 1228), (1225, 1232, 1233, 1302), (1284, 1285, 1226, 1222), (1222, 1226, 1227, 1223), (1291, 1287, 1228, 1238), (1289, 1288, 1230, 1232), (1238, 1228, 1229, 1237), (1241, 1231, 1230, 1240), (1226, 1225, 1302, 1227), (1233, 1239, 1236, 1224), (1232, 1230, 1231, 1233), (1288, 1303, 1230), (1223, 1234, 1237, 1229), (1231, 1241, 1239, 1233), (1227, 1235, 1234, 1223), (1224, 1236, 1235, 1227), (1301, 1251, 1297, 1294), (1247, 1248, 1243, 1242), (1295, 1247, 1299), (1244, 1252, 1251), (1255, 1262, 1289, 1286), (1292, 1242, 1245, 1293), (1242, 1243, 1246, 1245), (1252, 1239, 1241, 1250), (1297, 1251, 1249, 1296), (1237, 1234, 1243, 1248), (1240, 1290, 1296, 1249), (1246, 1235, 1236, 1244), (1251, 1252, 1250, 1249), (1237, 1248, 1247, 1238), (1238, 1247, 1295, 1291), (1243, 1234, 1235, 1246), (1244, 1236, 1239, 1252), (1271, 1281, 1280, 1270), (1285, 1256, 1255, 1286), (1258, 1259, 1253), (1287, 1258, 1253, 1284), (1254, 1263, 1262, 1255), (1297, 1282, 1275, 1294), (1284, 1253, 1256, 1285), (1253, 1257, 1256), (1291, 1268, 1258, 1287), (1289, 1262, 1260, 1288), (1268, 1267, 1259, 1258), (1271, 1270, 1260, 1261), (1256, 1257, 1254, 1255), (1263, 1254, 1266, 1269), (1262, 1263, 1261, 1260), (1288, 1260, 1303), (1253, 1259, 1267, 1264), (1240, 1249, 1250, 1241), (1261, 1304, 1271), (1257, 1253, 1264, 1265), (1254, 1257, 1265, 1266), (1293, 1294, 1275, 1276), (1278, 1272, 1273, 1279), (1295, 1299, 1278), (1275, 1282, 1283, 1274), (1292, 1293, 1276, 1272), (1272, 1276, 1298, 1273), (1281, 1271, 1304), (1297, 1296, 1280, 1282), (1273, 1264, 1267, 1279), (1296, 1290, 1270, 1280), (1276, 1275, 1274, 1298), (1274, 1266, 1265, 1277), (1282, 1280, 1281, 1283), (1268, 1278, 1279, 1267), (1278, 1268, 1291, 1295), (1277, 1265, 1264, 1273), (1266, 1274, 1283, 1269), (1289, 1232, 1225, 1286), (1273, 1298, 1277), (1298, 1274, 1277), (1299, 1247, 1242, 1292, 1300), (1278, 1299, 1300, 1292, 1272), (1301, 1245, 1244), (1245, 1301, 1294, 1293), (1302, 1233, 1224), (1227, 1302, 1224), (1303, 1260, 1270, 1290), (1230, 1303, 1290, 1240), (1304, 1269, 1283, 1281), (1304, 1261, 1263, 1269), (1311, 1312, 1306, 1305), (1308, 1338, 1339, 1309), (1308, 1369, 1316, 1315), (1308, 1315, 1345, 1338), (1305, 1306, 1310, 1309), (1309, 1339, 1336, 1305), (1311, 1341, 1351, 1321), (1321, 1320, 1312, 1311), (1324, 1323, 1313, 1314), (1309, 1310, 1369, 1308), (1316, 1307, 1319, 1322), (1315, 1316, 1314, 1313), (1332, 1363, 1353, 1323), (1306, 1312, 1320, 1317), (1314, 1316, 1322, 1324), (1310, 1306, 1317, 1318), (1307, 1310, 1318, 1319), (1361, 1355, 1325, 1330), (1330, 1325, 1326, 1331), (1313, 1323, 1353, 1343), (1327, 1368, 1334, 1335), (1305, 1336, 1341, 1311), (1358, 1365, 1334, 1368), (1325, 1328, 1329, 1326), (1335, 1333, 1324, 1322), (1325, 1355, 1359, 1328), (1320, 1331, 1326, 1317), (1313, 1343, 1345, 1315), (1329, 1327, 1319, 1318), (1334, 1332, 1333, 1335), (1320, 1321, 1330, 1331), (1326, 1329, 1318, 1317), (1327, 1335, 1322, 1319), (1354, 1353, 1363, 1364), (1341, 1336, 1342), (1337, 1338, 1345, 1346), (1336, 1339, 1340), (1351, 1341, 1342, 1350), (1354, 1344, 1343, 1353), (1339, 1338, 1337, 1340), (1346, 1352, 1349, 1337), (1345, 1343, 1344, 1346), (1336, 1347, 1350, 1342), (1323, 1324, 1333, 1332), (1344, 1354, 1370), (1340, 1348, 1347, 1336), (1337, 1349, 1348, 1340), (1361, 1330, 1321, 1351), (1361, 1362, 1356, 1355), (1358, 1357, 1366, 1365), (1355, 1356, 1367, 1359), (1364, 1370, 1354), (1356, 1362, 1350, 1347), (1359, 1367, 1357, 1358), (1357, 1360, 1348, 1349), (1365, 1366, 1364, 1363), (1351, 1350, 1362, 1361), (1360, 1356, 1347, 1348), (1349, 1352, 1366, 1357), (1356, 1360, 1367), (1367, 1360, 1357), (1328, 1359, 1358, 1368), (1368, 1327, 1329, 1328), (1369, 1307, 1316), (1310, 1307, 1369), (1370, 1364, 1366, 1352), (1370, 1352, 1346, 1344), (1244, 1251, 1301), (1244, 1245, 1246), (1183, 1214, 1216, 1185), (1189, 1220, 1219, 1188), (1409, 1382, 1378, 1404), (1382, 1383, 1379, 1378), (1178, 1393, 1402, 1376), (1375, 1387, 1381, 1372), (1189, 1391, 1388, 1220), (1209, 1159, 1158, 1200), (1378, 1379, 1381, 1380), (1387, 1375, 1377, 1385), (1380, 1407, 1404, 1378), (1373, 1371, 1379, 1383), (1159, 1395, 1393, 1178), (1389, 1390, 1396, 1395), (1386, 1387, 1385, 1384), (1373, 1383, 1382, 1374), (1379, 1371, 1372, 1381), (1403, 1412, 1411, 1402), (1391, 1392, 1388), (1390, 1398, 1401, 1396), (1388, 1390, 1389), (1400, 1399, 1392, 1391), (1403, 1402, 1393, 1394), (1159, 1209, 1389, 1395), (1395, 1396, 1394, 1393), (1388, 1392, 1399, 1397), (1376, 1384, 1385, 1377), (1394, 1416, 1403), (1390, 1388, 1397, 1398), (1409, 1400, 1374, 1382), (1409, 1404, 1405, 1410), (1406, 1414, 1401, 1398, 1408), (1404, 1407, 1415, 1405), (1412, 1403, 1416), (1405, 1397, 1399, 1410), (1380, 1386, 1413, 1407), (1413, 1411, 1412, 1414), (1400, 1409, 1410, 1399), (1408, 1398, 1397, 1405), (1405, 1415, 1408), (1415, 1406, 1408), (1375, 1372, 1200, 1158), (1416, 1401, 1414, 1412), (1416, 1394, 1396, 1401), (1384, 1411, 1413, 1386), (1423, 1417, 1418, 1424), (1421, 1451, 1450, 1420), (1420, 1427, 1428, 1481), (1427, 1420, 1450, 1457), (1417, 1421, 1422, 1418), (1417, 1448, 1451, 1421), (1433, 1463, 1453, 1423), (1433, 1423, 1424, 1432), (1436, 1426, 1425, 1435), (1421, 1420, 1481, 1422), (1428, 1434, 1431, 1419), (1427, 1425, 1426, 1428), (1435, 1465, 1475, 1444), (1418, 1429, 1432, 1424), (1426, 1436, 1434, 1428), (1422, 1430, 1429, 1418), (1419, 1431, 1430, 1422), (1473, 1442, 1437, 1467), (1442, 1443, 1438, 1437), (1425, 1455, 1465, 1435), (1439, 1447, 1446, 1480), (1423, 1453, 1448, 1417), (1446, 1477, 1470, 1480), (1437, 1438, 1441, 1440), (1447, 1434, 1436, 1445), (1440, 1471, 1467, 1437), (1432, 1429, 1438, 1443), (1427, 1457, 1455, 1425), (1441, 1430, 1431, 1439), (1446, 1447, 1445, 1444), (1432, 1443, 1442, 1433), (1578, 1609, 1607, 1576), (1438, 1429, 1430, 1441), (1439, 1431, 1434, 1447), (1466, 1476, 1475, 1465), (1453, 1454, 1448), (1449, 1458, 1457, 1450), (1448, 1452, 1451), (1463, 1462, 1454, 1453), (1466, 1465, 1455, 1456), (1451, 1452, 1449, 1450), (1458, 1449, 1461, 1464), (1457, 1458, 1456, 1455), (1448, 1454, 1462, 1459), (1435, 1444, 1445, 1436), (1456, 1482, 1466), (1452, 1448, 1459, 1460), (1449, 1452, 1460, 1461), (1473, 1463, 1433, 1442), (1473, 1467, 1468, 1474), (1470, 1477, 1478, 1469), (1467, 1471, 1479, 1468), (1476, 1466, 1482), (1468, 1459, 1462, 1474), (1471, 1470, 1469, 1479), (1469, 1461, 1460, 1472), (1477, 1475, 1476, 1478), (1463, 1473, 1474, 1462), (1472, 1460, 1459, 1468), (1461, 1469, 1478, 1464), (1468, 1479, 1472), (1479, 1469, 1472), (1440, 1480, 1470, 1471), (1480, 1440, 1441, 1439), (1481, 1428, 1419), (1422, 1481, 1419), (1482, 1464, 1478, 1476), (1482, 1456, 1458, 1464), (1489, 1483, 1484, 1490), (1487, 1517, 1516, 1486), (1486, 1493, 1494, 1547), (1493, 1486, 1516, 1523), (1483, 1487, 1488, 1484), (1483, 1514, 1517, 1487), (1499, 1529, 1519, 1489), (1499, 1489, 1490, 1498), (1502, 1492, 1491, 1501), (1487, 1486, 1547, 1488), (1494, 1500, 1497, 1485), (1493, 1491, 1492, 1494), (1501, 1531, 1541, 1510), (1484, 1495, 1498, 1490), (1492, 1502, 1500, 1494), (1488, 1496, 1495, 1484), (1485, 1497, 1496, 1488), (1539, 1508, 1503, 1533), (1508, 1509, 1504, 1503), (1491, 1521, 1531, 1501), (1505, 1513, 1512, 1546), (1489, 1519, 1514, 1483), (1512, 1543, 1536, 1546), (1503, 1504, 1507, 1506), (1513, 1500, 1502, 1511), (1506, 1537, 1533, 1503), (1498, 1495, 1504, 1509), (1493, 1523, 1521, 1491), (1507, 1496, 1497, 1505), (1512, 1513, 1511, 1510), (1498, 1509, 1508, 1499), (1444, 1475, 1477, 1446), (1504, 1495, 1496, 1507), (1505, 1497, 1500, 1513), (1532, 1542, 1541, 1531), (1519, 1520, 1514), (1515, 1524, 1523, 1516), (1514, 1518, 1517), (1529, 1528, 1520, 1519), (1532, 1531, 1521, 1522), (1517, 1518, 1515, 1516), (1524, 1515, 1527, 1530), (1523, 1524, 1522, 1521), (1514, 1520, 1528, 1525), (1501, 1510, 1511, 1502), (1522, 1548, 1532), (1518, 1514, 1525, 1526), (1515, 1518, 1526, 1527), (1539, 1529, 1499, 1508), (1539, 1533, 1534, 1540), (1536, 1543, 1544, 1535), (1533, 1537, 1545, 1534), (1542, 1532, 1548), (1534, 1525, 1528, 1540), (1537, 1536, 1535, 1545), (1535, 1527, 1526, 1538), (1543, 1541, 1542, 1544), (1529, 1539, 1540, 1528), (1538, 1526, 1525, 1534), (1527, 1535, 1544, 1530), (1534, 1545, 1538), (1545, 1535, 1538), (1506, 1546, 1536, 1537), (1546, 1506, 1507, 1505), (1547, 1494, 1485), (1488, 1547, 1485), (1548, 1530, 1544, 1542), (1548, 1522, 1524, 1530), (1555, 1556, 1550, 1549), (1552, 1582, 1583, 1553), (1552, 1613, 1560, 1559), (1552, 1559, 1589, 1582), (1549, 1550, 1554, 1553), (1553, 1583, 1580, 1549), (1555, 1585, 1595, 1565), (1565, 1564, 1556, 1555), (1568, 1567, 1557, 1558), (1553, 1554, 1613, 1552), (1560, 1551, 1563, 1566), (1559, 1560, 1558, 1557), (1576, 1607, 1597, 1567), (1550, 1556, 1564, 1561), (1558, 1560, 1566, 1568), (1554, 1550, 1561, 1562), (1551, 1554, 1562, 1563), (1605, 1599, 1569, 1574), (1574, 1569, 1570, 1575), (1557, 1567, 1597, 1587), (1571, 1612, 1578, 1579), (1549, 1580, 1585, 1555), (1602, 1609, 1578, 1612), (1569, 1572, 1573, 1570), (1579, 1577, 1568, 1566), (1569, 1599, 1603, 1572), (1564, 1575, 1570, 1561), (1557, 1587, 1589, 1559), (1573, 1571, 1563, 1562), (1578, 1576, 1577, 1579), (1564, 1565, 1574, 1575), (1570, 1573, 1562, 1561), (1571, 1579, 1566, 1563), (1598, 1597, 1607, 1608), (1585, 1580, 1586), (1581, 1582, 1589, 1590), (1580, 1583, 1584), (1595, 1585, 1586, 1594), (1598, 1588, 1587, 1597), (1583, 1582, 1581, 1584), (1590, 1596, 1593, 1581), (1589, 1587, 1588, 1590), (1580, 1591, 1594, 1586), (1567, 1568, 1577, 1576), (1588, 1598, 1614), (1584, 1592, 1591, 1580), (1581, 1593, 1592, 1584), (1605, 1574, 1565, 1595), (1605, 1606, 1600, 1599), (1602, 1601, 1610, 1609), (1599, 1600, 1611, 1603), (1608, 1614, 1598), (1600, 1606, 1594, 1591), (1603, 1611, 1601, 1602), (1601, 1604, 1592, 1593), (1609, 1610, 1608, 1607), (1595, 1594, 1606, 1605), (1604, 1600, 1591, 1592), (1593, 1596, 1610, 1601), (1600, 1604, 1611), (1611, 1604, 1601), (1572, 1603, 1602, 1612), (1612, 1571, 1573, 1572), (1613, 1551, 1560), (1554, 1551, 1613), (1614, 1608, 1610, 1596), (1614, 1596, 1590, 1588), (1510, 1541, 1543, 1512), (1719, 1750, 1748, 1717), (1629, 1642, 1634, 1636, 1626), (1619, 1615, 1616, 1620), (1673, 1671, 1615, 1619), (1671, 1672, 1617, 1615), (1615, 1617, 1618, 1616), (1677, 1673, 1619, 1628), (1675, 1674, 1621, 1623), (1628, 1619, 1620, 1627), (1631, 1622, 1621, 1630), (1675, 1623, 1617, 1672), (1623, 1621, 1622, 1624), (1674, 1688, 1621), (1616, 1625, 1627, 1620), (1622, 1631, 1629, 1624), (1618, 1626, 1625, 1616), (1687, 1641, 1683, 1680), (1637, 1638, 1633, 1632), (1681, 1637, 1685), (1634, 1642, 1641), (1661, 1670, 1656, 1653, 1664), (1678, 1632, 1635, 1679), (1632, 1633, 1636, 1635), (1642, 1629, 1631, 1640), (1683, 1641, 1639, 1682), (1627, 1625, 1633, 1638), (1630, 1676, 1682, 1639), (1644, 1645, 1651, 1650), (1641, 1642, 1640, 1639), (1627, 1638, 1637, 1628), (1628, 1637, 1681, 1677), (1633, 1625, 1626, 1636), (1658, 1668, 1667, 1657), (1646, 1647, 1643), (1673, 1646, 1643, 1671), (1645, 1653, 1656, 1651), (1683, 1669, 1662, 1680), (1671, 1643, 1644, 1672), (1643, 1645, 1644), (1677, 1655, 1646, 1673), (1675, 1650, 1648, 1674), (1655, 1654, 1647, 1646), (1658, 1657, 1648, 1649), (1672, 1644, 1650, 1675), (1650, 1651, 1649, 1648), (1674, 1648, 1688), (1643, 1647, 1654, 1652), (1630, 1639, 1640, 1631), (1649, 1689, 1658), (1645, 1643, 1652, 1653), (1679, 1680, 1662, 1663), (1665, 1659, 1660, 1666), (1681, 1685, 1665), (1662, 1669, 1670, 1661), (1678, 1679, 1663, 1659), (1659, 1663, 1684, 1660), (1668, 1658, 1689), (1683, 1682, 1667, 1669), (1660, 1652, 1654, 1666), (1682, 1676, 1657, 1667), (1663, 1662, 1661, 1684), (1617, 1623, 1624, 1618), (1669, 1667, 1668, 1670), (1655, 1665, 1666, 1654), (1665, 1655, 1677, 1681), (1664, 1653, 1652, 1660), (1660, 1684, 1664), (1684, 1661, 1664), (1685, 1637, 1632, 1678, 1686), (1665, 1685, 1686, 1678, 1659), (1687, 1635, 1634), (1635, 1687, 1680, 1679), (1629, 1626, 1618, 1624), (1688, 1648, 1657, 1676), (1621, 1688, 1676, 1630), (1689, 1656, 1670, 1668), (1689, 1649, 1651, 1656), (1696, 1697, 1691, 1690), (1693, 1723, 1724, 1694), (1693, 1754, 1701, 1700), (1693, 1700, 1730, 1723), (1690, 1691, 1695, 1694), (1694, 1724, 1721, 1690), (1696, 1726, 1736, 1706), (1706, 1705, 1697, 1696), (1709, 1708, 1698, 1699), (1694, 1695, 1754, 1693), (1701, 1692, 1704, 1707), (1700, 1701, 1699, 1698), (1717, 1748, 1738, 1708), (1691, 1697, 1705, 1702), (1699, 1701, 1707, 1709), (1695, 1691, 1702, 1703), (1692, 1695, 1703, 1704), (1746, 1740, 1710, 1715), (1715, 1710, 1711, 1716), (1698, 1708, 1738, 1728), (1712, 1753, 1719, 1720), (1690, 1721, 1726, 1696), (1743, 1750, 1719, 1753), (1710, 1713, 1714, 1711), (1720, 1718, 1709, 1707), (1710, 1740, 1744, 1713), (1705, 1716, 1711, 1702), (1698, 1728, 1730, 1700), (1714, 1712, 1704, 1703), (1719, 1717, 1718, 1720), (1705, 1706, 1715, 1716), (1711, 1714, 1703, 1702), (1712, 1720, 1707, 1704), (1739, 1738, 1748, 1749), (1726, 1721, 1727), (1722, 1723, 1730, 1731), (1721, 1724, 1725), (1736, 1726, 1727, 1735), (1739, 1729, 1728, 1738), (1724, 1723, 1722, 1725), (1731, 1737, 1734, 1722), (1730, 1728, 1729, 1731), (1721, 1732, 1735, 1727), (1708, 1709, 1718, 1717), (1729, 1739, 1755), (1725, 1733, 1732, 1721), (1722, 1734, 1733, 1725), (1746, 1715, 1706, 1736), (1746, 1747, 1741, 1740), (1743, 1742, 1751, 1750), (1740, 1741, 1752, 1744), (1749, 1755, 1739), (1741, 1747, 1735, 1732), (1744, 1752, 1742, 1743), (1742, 1745, 1733, 1734), (1750, 1751, 1749, 1748), (1736, 1735, 1747, 1746), (1745, 1741, 1732, 1733), (1734, 1737, 1751, 1742), (1741, 1745, 1752), (1752, 1745, 1742), (1713, 1744, 1743, 1753), (1753, 1712, 1714, 1713), (1754, 1692, 1701), (1695, 1692, 1754), (1755, 1749, 1751, 1737), (1755, 1737, 1731, 1729), (1634, 1641, 1687), (1634, 1635, 1636), (1760, 1756, 1757, 1761), (1756, 1758, 1759, 1757), (1756, 1783, 1784, 1758), (1807, 1789, 1791, 1801), (1757, 1774, 1778, 1761), (1761, 1778, 1777, 1760), (1775, 1776, 1782, 1781), (1764, 1762, 1763, 1765), (1786, 1804, 1805, 1787), (1782, 1765, 1763, 1780), (1774, 1757, 1759, 1776), (1759, 1765, 1782, 1776), (1804, 1777, 1773, 1799), (1777, 1778, 1774, 1773), (1814, 1771, 1792, 1812), (1788, 1789, 1807, 1806), (1760, 1786, 1783, 1756), (1758, 1764, 1765, 1759), (1773, 1774, 1776, 1775), (1766, 1810, 1769, 1770), (1775, 1802, 1799, 1773), (1820, 1821, 1832, 1831), (1764, 1790, 1788, 1762), (1784, 1785, 1791, 1790), (1781, 1782, 1780, 1779), (1795, 1818, 1815, 1809), (1829, 1766, 1770, 1824), (1762, 1788, 1806, 1779), (1786, 1787, 1783), (1795, 1809, 1798, 1794), (1783, 1785, 1784), (1800, 1783, 1787, 1805), (1769, 1798, 1796, 1767), (1764, 1758, 1784, 1790), (1790, 1791, 1789, 1788), (1804, 1786, 1760, 1777), (1797, 1772, 1771, 1796), (1809, 1797, 1796, 1798), (1801, 1791, 1785, 1803), (1768, 1767, 1814, 1813), (1804, 1799, 1800, 1805), (1832, 1821, 1823, 1826), (1801, 1803, 1802, 1808), (1809, 1815, 1816, 1797), (1772, 1793, 1792, 1771), (1775, 1781, 1808, 1802), (1808, 1806, 1807, 1801), (1818, 1829, 1830, 1819), (1798, 1769, 1810, 1794), (1796, 1771, 1814, 1767), (1803, 1785, 1783, 1800), (1794, 1810, 1766, 1795), (1779, 1806, 1808, 1781), (1803, 1800, 1799, 1802), (1762, 1779, 1780, 1763), (1770, 1769, 1767, 1768), (1768, 1827, 1824, 1770), (1772, 1822, 1820, 1793), (1816, 1817, 1823, 1822), (1813, 1814, 1812, 1811), (1793, 1820, 1831, 1811), (1818, 1819, 1815), (1815, 1817, 1816), (1825, 1815, 1819, 1830), (1772, 1797, 1816, 1822), (1822, 1823, 1821, 1820), (1829, 1818, 1795, 1766), (1826, 1823, 1817, 1828), (1829, 1824, 1825, 1830), (1826, 1828, 1827, 1833), (1768, 1813, 1833, 1827), (1833, 1831, 1832, 1826), (1828, 1817, 1815, 1825), (1811, 1831, 1833, 1813), (1828, 1825, 1824, 1827), (1793, 1811, 1812, 1792), (1853, 1839, 1841, 1851), (1834, 1849, 1837, 1838), (1859, 1860, 1871, 1870), (1844, 1857, 1854, 1848), (1868, 1834, 1838, 1863), (1844, 1848, 1847, 1843), (1837, 1847, 1845, 1835), (1846, 1840, 1839, 1845), (1848, 1846, 1845, 1847), (1836, 1835, 1853, 1852), (1871, 1860, 1862, 1865), (1848, 1854, 1855, 1846), (1840, 1842, 1841, 1839), (1857, 1868, 1869, 1858), (1847, 1837, 1849, 1843), (1845, 1839, 1853, 1835), (1843, 1849, 1834, 1844), (1838, 1837, 1835, 1836), (1836, 1866, 1863, 1838), (1840, 1861, 1859, 1842), (1855, 1856, 1862, 1861), (1852, 1853, 1851, 1850), (1842, 1859, 1870, 1850), (1857, 1858, 1854), (1854, 1856, 1855), (1864, 1854, 1858, 1869), (1840, 1846, 1855, 1861), (1861, 1862, 1860, 1859), (1868, 1857, 1844, 1834), (1865, 1862, 1856, 1867), (1868, 1863, 1864, 1869), (1865, 1867, 1866, 1872), (1836, 1852, 1872, 1866), (1872, 1870, 1871, 1865), (1867, 1856, 1854, 1864), (1850, 1870, 1872, 1852), (1867, 1864, 1863, 1866), (1842, 1850, 1851, 1841)])
me_cylinder_062.polygons.foreach_set('material_index', [0, 0, 0, 0, 0, 0, 2, 0, 0, 0, 0, 0, 0, 0, 0, 0, 0, 0, 0, 0, 2, 0, 0, 0, 0, 0, 0, 0, 0, 0, 0, 0, 0, 0, 0, 0, 0, 0, 0, 0, 0, 0, 0, 0, 0, 0, 0, 1, 1, 1, 1, 1, 0, 0, 0, 0, 0, 0, 0, 0, 0, 0, 0, 0, 0, 0, 0, 0, 0, 0, 0, 0, 0, 0, 0, 0, 0, 2, 0, 0, 0, 0, 0, 0, 0, 0, 0, 2, 0, 0, 0, 0, 0, 0, 0, 0, 0, 0, 0, 0, 0, 0, 0, 0, 0, 0, 0, 0, 0, 0, 0, 0, 0, 0, 0, 0, 0, 0, 0, 0, 0, 0, 0, 2, 0, 0, 0, 0, 0, 0, 0, 0, 0, 0, 0, 0, 0, 0, 0, 0, 2, 0, 0, 0, 0, 2, 0, 0, 2, 0, 0, 0, 0, 0, 0, 0, 0, 0, 0, 0, 0, 0, 0, 0, 0, 0, 0, 0, 0, 0, 0, 0, 0, 0, 0, 0, 2, 0, 0, 0, 0, 0, 0, 0, 0, 0, 0, 0, 0, 0, 2, 0, 0, 0, 0, 0, 0, 0, 0, 0, 0, 0, 0, 0, 0, 0, 0, 0, 0, 0, 0, 0, 0, 0, 0, 0, 0, 1, 1, 1, 1, 1, 0, 0, 0, 0, 0, 0, 0, 0, 0, 0, 0, 0, 0, 0, 0, 0, 0, 0, 0, 0, 0, 0, 0, 0, 0, 2, 0, 0, 0, 0, 0, 0, 0, 0, 0, 2, 0, 0, 0, 0, 0, 0, 0, 0, 0, 0, 0, 0, 0, 0, 0, 0, 0, 0, 0, 0, 0, 0, 0, 0, 0, 0, 0, 0, 0, 0, 0, 0, 0, 0, 0, 2, 0, 0, 0, 0, 0, 0, 0, 0, 0, 0, 0, 0, 0, 0, 0, 0, 2, 0, 0, 0, 0, 2, 0, 0, 2, 0, 0, 0, 0, 0, 0, 0, 0, 0, 0, 0, 0, 0, 0, 0, 0, 0, 0, 0, 0, 0, 0, 0, 0, 0, 0, 0, 0, 0, 0, 0, 0, 0, 0, 0, 0, 0, 0, 0, 0, 0, 0, 0, 0, 0, 0, 0, 0, 0, 0, 0, 0, 0, 0, 0, 0, 0, 0, 0, 0, 0, 0, 0, 0, 0, 0, 0, 2, 0, 2, 0, 0, 0, 0, 0, 0, 0, 0, 0, 0, 0, 0, 0, 0, 0, 0, 2, 0, 0, 0, 0, 0, 0, 0, 0, 0, 0, 0, 0, 0, 0, 0, 0, 0, 0, 0, 0, 0, 1, 1, 1, 1, 1, 1, 1, 1, 1, 1, 0, 0, 0, 0, 0, 0, 0, 0, 0, 0, 1, 1, 1, 1, 1, 1, 1, 1, 1, 1, 0, 0, 0, 0, 0, 0, 0, 0, 0, 0, 1, 1, 1, 1, 1, 1, 1, 1, 1, 1, 0, 0, 0, 0, 0, 0, 0, 0, 0, 0, 0, 1, 1, 1, 1, 1, 1, 1, 1, 1, 1, 1, 1, 1, 1, 1, 1, 1, 1, 1, 1, 1, 1, 1, 1, 1, 1, 1, 1, 1, 1, 0, 0, 2, 0, 2, 2, 2, 0, 2, 2, 2, 0, 2, 0, 0, 0, 0, 0, 0, 0, 0, 0, 0, 0, 0, 0, 0, 0, 0, 0, 0, 0, 0, 0, 0, 0, 0, 0, 0, 0, 0, 0, 0, 0, 0, 0, 0, 0, 0, 0, 0, 0, 0, 0, 0, 0, 0, 0, 0, 2, 0, 2, 0, 0, 0, 0, 0, 0, 0, 0, 0, 0, 0, 0, 0, 0, 0, 0, 2, 0, 0, 0, 0, 0, 0, 0, 0, 0, 0, 0, 0, 0, 0, 0, 0, 0, 0, 0, 0, 0, 1, 1, 1, 1, 1, 1, 1, 1, 1, 1, 0, 0, 0, 0, 0, 0, 0, 0, 0, 0, 1, 1, 1, 1, 1, 1, 1, 1, 1, 1, 0, 0, 0, 0, 0, 0, 0, 0, 0, 0, 1, 1, 1, 1, 1, 1, 1, 1, 1, 1, 0, 0, 0, 0, 0, 0, 0, 0, 0, 0, 0, 1, 1, 1, 1, 1, 1, 1, 1, 1, 1, 1, 1, 1, 1, 1, 1, 1, 1, 1, 1, 1, 1, 1, 1, 1, 1, 1, 1, 1, 1, 0, 0, 2, 0, 2, 2, 2, 0, 2, 2, 2, 0, 2, 3, 3, 3, 3, 3, 3, 3, 3, 3, 3, 3, 3, 3, 3, 3, 3, 3, 3, 3, 3, 3, 3, 3, 3, 3, 3, 3, 3, 3, 3, 3, 3, 3, 3, 3, 3, 3, 3, 3, 3, 3, 0, 0, 0, 0, 0, 0, 0, 0, 0, 0, 0, 0, 0, 0, 0, 0, 0, 0, 0, 0, 0, 0, 0, 0, 0, 0, 0, 0, 0, 0, 0, 0, 0, 0, 0, 0, 0, 2, 0, 0, 2, 0, 0, 0, 0, 2, 0, 0, 0, 0, 0, 0, 2, 0, 0, 0, 0, 0, 0, 0, 2, 2, 0, 0, 2, 2, 0, 0, 0, 0, 0, 0, 0, 0, 0, 0, 0, 0, 0, 0, 0, 0, 0, 0, 0, 0, 0, 0, 0, 0, 0, 0, 0, 0, 0, 0, 0, 0, 0, 0, 0, 0, 0, 0, 0, 2, 0, 0, 2, 0, 0, 0, 0, 2, 0, 0, 0, 0, 0, 0, 2, 0, 0, 0, 0, 0, 0, 0, 0, 0, 0, 0, 2, 2, 0, 0, 0, 0, 0, 0, 0, 0, 0, 0, 0, 0, 0, 0, 0, 2, 0, 0, 0, 0, 0, 0, 2, 0, 0, 0, 0, 0, 0, 0, 0, 0, 0, 0, 0, 0, 0, 0, 0, 0, 0, 0, 0, 0, 2, 0, 0, 0, 0, 2, 0, 0, 2, 0, 0, 2, 0, 0, 0, 0, 2, 0, 0, 0, 2, 0, 0, 0, 0, 0, 0, 0, 0, 0, 0, 0, 2, 2, 0, 0, 2, 0, 2, 2, 0, 0, 0, 0, 0, 0, 0, 0, 0, 0, 0, 0, 0, 0, 0, 0, 0, 0, 0, 0, 0, 0, 0, 0, 0, 0, 0, 0, 0, 0, 0, 0, 0, 0, 0, 0, 0, 0, 0, 0, 2, 0, 0, 2, 0, 0, 0, 0, 2, 0, 0, 0, 0, 0, 0, 2, 0, 0, 0, 0, 0, 0, 0, 2, 2, 0, 0, 2, 2, 0, 0, 2, 0, 0, 0, 0, 0, 0, 0, 0, 0, 0, 0, 0, 0, 0, 0, 0, 0, 0, 0, 0, 0, 0, 0, 0, 0, 0, 2, 0, 0, 0, 0, 0, 0, 0, 2, 0, 0, 0, 0, 0, 0, 2, 0, 0, 0, 0, 0, 2, 0, 0, 0, 0, 0, 2, 2, 0, 0, 0, 0, 0, 0, 0, 0, 0, 0, 0, 0, 0, 0, 0, 0, 0, 0, 0, 0, 0, 0, 0, 0, 0, 0, 0, 0, 0, 0, 0, 2, 0, 0, 0, 0, 0, 0, 0, 0, 2, 0, 0, 0, 0, 0, 0, 0, 2, 0, 0, 0, 0, 0, 0, 2, 0, 0, 0, 0, 0, 0, 0, 0, 0, 0, 0, 0, 0, 0, 0, 0, 0, 0, 0, 0, 0, 0, 0, 0, 0, 0, 0, 0, 2, 0, 0, 0, 0, 0, 0, 2, 0, 0, 0, 0, 0, 0, 0, 0, 0, 0, 0, 0, 0, 0, 0, 0, 0, 0, 0, 0, 0, 2, 0, 0, 0, 0, 2, 0, 0, 2, 0, 0, 2, 0, 0, 0, 0, 2, 0, 0, 0, 2, 0, 0, 0, 0, 0, 0, 0, 0, 0, 0, 0, 2, 2, 0, 0, 2, 0, 2, 2, 0, 0, 0, 0, 0, 0, 0, 0, 0, 0, 0, 0, 0, 0, 0, 0, 0, 0, 0, 0, 0, 0, 0, 0, 0, 0, 0, 0, 0, 0, 0, 0, 0, 0, 0, 0, 0, 0, 0, 0, 2, 0, 0, 2, 0, 0, 0, 0, 2, 0, 0, 0, 0, 0, 0, 2, 0, 0, 0, 0, 0, 0, 0, 2, 2, 0, 0, 2, 2, 0, 0, 2, 0, 0, 0, 0, 0, 0, 0, 0, 0, 0, 0, 0, 0, 0, 2, 0, 0, 0, 0, 0, 0, 2, 0, 0, 0, 0, 0, 0, 2, 0, 0, 0, 0, 0, 2, 0, 0, 0, 0, 0, 0, 0, 0, 0, 0, 0, 0, 0, 0, 0, 0, 0, 0, 0, 0, 0, 0, 0, 0, 0, 0, 0, 0, 0, 0, 0, 0, 0, 0, 0, 0, 0, 0, 0, 0, 0, 0, 0, 0, 0, 0, 0, 0, 2, 0, 0, 2, 0, 0, 0, 0, 2, 0, 0, 0, 0, 0, 0, 2, 0, 0, 0, 0, 0, 0, 0, 2, 2, 0, 0, 2, 2, 0, 0, 0, 0, 0, 0, 0, 0, 0, 0, 0, 0, 0, 0, 0, 0, 0, 0, 0, 0, 0, 0, 0, 0, 0, 0, 0, 0, 0, 0, 0, 0, 0, 0, 0, 0, 0, 0, 0, 2, 0, 0, 2, 0, 0, 0, 0, 2, 0, 0, 0, 0, 0, 0, 2, 0, 0, 0, 0, 0, 0, 0, 0, 0, 0, 0, 2, 2, 0, 0, 0, 0, 0, 0, 0, 0, 0, 0, 0, 0, 0, 0, 0, 0, 0, 0, 0, 0, 0, 0, 0, 0, 0, 0, 0, 0, 0, 0, 0, 0, 0, 0, 0, 0, 0, 0, 2, 0, 0, 2, 0, 0, 0, 0, 2, 0, 0, 0, 0, 0, 0, 2, 0, 0, 0, 0, 0, 0, 0, 2, 2, 0, 0, 2, 2, 0, 0, 0, 0, 0, 0, 0, 0, 0, 0, 0, 0, 0, 0, 0, 2, 0, 0, 0, 0, 0, 2, 0, 0, 0, 0, 0, 0, 0, 0, 2, 0, 0, 0, 0, 0, 0, 0, 0, 0, 0, 2, 0, 0, 0, 0, 0, 0, 2, 0, 0, 2, 0, 0, 0, 2, 0, 0, 0, 2, 0, 0, 0, 0, 0, 0, 0, 0, 0, 2, 2, 0, 0, 2, 0, 0, 0, 0, 0, 0, 0, 0, 0, 0, 0, 0, 0, 0, 0, 0, 0, 0, 0, 0, 0, 0, 0, 0, 0, 0, 0, 0, 0, 0, 0, 0, 0, 0, 0, 0, 0, 0, 0, 0, 0, 0, 2, 0, 0, 2, 0, 0, 0, 0, 2, 0, 0, 0, 0, 0, 0, 2, 0, 0, 0, 0, 0, 0, 0, 2, 2, 0, 0, 2, 2, 0, 0, 2, 0, 0, 0, 0, 0, 0, 0, 0, 0, 0, 0, 0, 0, 0, 0, 0, 0, 0, 0, 0, 0, 0, 0, 0, 2, 0, 0, 0, 0, 0, 0, 2, 0, 0, 0, 0, 0, 0, 0, 0, 0, 0, 0, 2, 0, 0, 0, 0, 0, 0, 0, 0, 0, 0, 2, 0, 0, 0, 0, 2, 0, 0, 0, 2, 0, 0, 0, 0, 0, 0, 2, 0, 0, 0, 0, 2, 0, 0, 0, 0, 0, 0, 0, 0, 0, 0, 0, 0, 0, 0, 0, 0, 0, 0, 0, 0, 0, 2, 0, 0, 0, 2, 0, 0, 0, 0, 0, 0, 2, 0, 0, 0, 0, 2, 0])
me_cylinder_062.materials.append(mat_main)
me_cylinder_062.materials.append(mat_black)
me_cylinder_062.materials.append(mat_highlights)
me_cylinder_062.materials.append(mat_main2)
me_cylinder_062.use_remesh_preserve_volume = False
me_cylinder_062.use_remesh_preserve_attributes = False
me_cylinder_062.use_mirror_vertex_groups = False
me_cylinder_062.update()

# ---- objects
ob_support_right = bpy.data.objects.new('Support_Right', me_cylinder_062)

# ---- transforms, parenting, visibility, modifiers, constraints
ob_support_right.location = (0.0, 0.0, 0.0)
ob_support_right.rotation_euler = (0.0, -0.0, 3.142)
ob_support_right.lineart.crease_threshold = 0.0
_vg = ob_support_right.vertex_groups.new(name='Group')

# ---- collection membership
col_collection_1.objects.link(ob_support_right)

# ---- scene / render settings (as saved in the file)
scene.frame_start = 1; scene.frame_end = 250; scene.frame_set(0)
scene.render.engine = 'CYCLES'
scene.render.resolution_x = 1000
scene.render.resolution_y = 1000
scene.render.dither_intensity = 0.0
scene.cycles.samples = 200
scene.cycles.sampling_pattern = 'TABULATED_SOBOL'
scene.cycles.light_sampling_threshold = 0.0
scene.cycles.use_adaptive_sampling = False
scene.cycles.use_light_tree = False
scene.cycles.caustics_reflective = False
scene.cycles.caustics_refractive = False
scene.cycles.blur_glossy = 0.0
scene.cycles.max_bounces = 2
scene.cycles.pixel_filter_type = 'GAUSSIAN'
scene.cycles.sample_clamp_indirect = 0.0
scene.view_settings.view_transform = 'Standard'
bpy.context.view_layer.update()

# ---- added for rendering (the .blend has no active camera): camera
cam_auto = bpy.data.cameras.new('AutoCamera')
cam_auto.lens = 50.0
cam_auto.sensor_width = 36.0
cam_auto.clip_end = 1000.0
ob_auto_camera = bpy.data.objects.new('AutoCamera', cam_auto)
scene.collection.objects.link(ob_auto_camera)
ob_auto_camera.location = (3.4502, -4.95529, 5.35157)
ob_auto_camera.rotation_euler = (1.09748, -7.21219e-08, 0.694738)
scene.camera = ob_auto_camera
bpy.context.view_layer.update()
